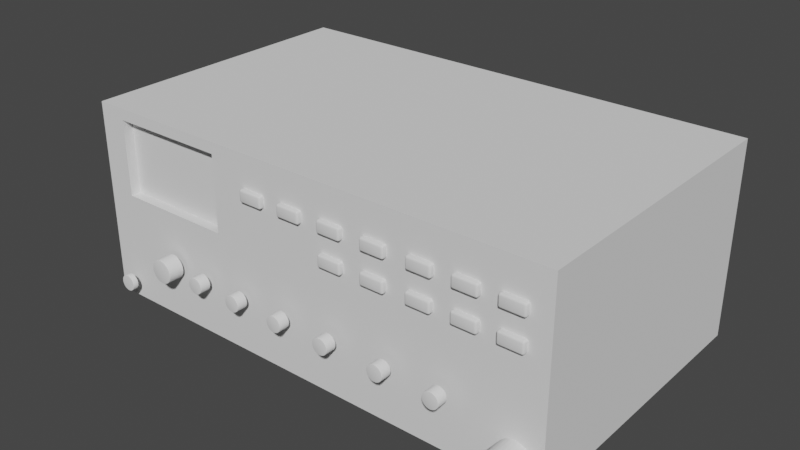# Source: fg.blend  (saved by Blender 2.91.10; exported with 4.5.12 LTS)
import bpy
from mathutils import Matrix  # noqa: F401  (used for matrix-valued properties, if any)

bpy.ops.wm.read_factory_settings(use_empty=True)
scene = bpy.context.scene
scene.name = 'Scene'

# ---- collections
col_collection = bpy.data.collections.new('Collection'); scene.collection.children.link(col_collection)

# ---- world
world_world = bpy.data.worlds.new('World'); scene.world = world_world
world_world.use_nodes = True; world_world.node_tree.nodes.clear()
_N = world_world.node_tree.nodes; _L = world_world.node_tree.links
n0 = _N.new('ShaderNodeOutputWorld'); n0.name = 'World Output'; n0.location = (300, 300)
n1 = _N.new('ShaderNodeBackground'); n1.name = 'Background'; n1.location = (10, 300)
n1.inputs[0].default_value = (0.05088, 0.05088, 0.05088, 1.0)
_L.new(n1.outputs[0], n0.inputs[0])
n0.is_active_output = True
world_world.color = (0.05088, 0.05088, 0.05088)
world_world.use_sun_shadow = False
world_world.sun_shadow_jitter_overblur = 0.0

# ---- meshes
me_cube_001 = bpy.data.meshes.new('Cube.001')
me_cube_001.from_pydata([(-1.0, -1.0, -1.0), (-1.0, -1.0, 1.0), (-1.0, 1.0, -1.0), (-1.0, 1.0, 1.0), (1.0, -1.0, -1.0), (1.0, -1.0, 1.0), (1.0, 1.0, -1.0), (1.0, 1.0, 1.0), (-0.2809, 1.0, -1.0), (-0.2809, 1.0, 1.0), (-0.2809, -1.0, -1.0), (-0.2809, -1.0, 1.0), (-1.0, -1.0, 0.0), (-1.0, 1.0, 0.0), (1.0, 1.0, 0.0), (1.0, -1.0, 0.0), (-0.2809, -1.0, 0.0), (-0.2809, 1.0, 0.0), (-0.3966, -1.0, 0.1157), (-0.3966, -1.0, 0.8843), (-0.8843, -1.0, 0.8843), (-0.8843, -1.0, 0.1157), (-0.3966, -0.9949, 0.8843), (-0.3966, -0.9949, 0.1157), (-0.8843, -0.9949, 0.1157), (-0.8843, -0.9949, 0.8843), (-0.3966, -0.7881, 0.8843), (-0.3966, -0.7881, 0.1157), (-0.8843, -0.7881, 0.1157), (-0.8843, -0.7881, 0.8843), (-0.3966, -0.8195, 0.8843), (-0.3966, -0.8195, 0.1157), (-0.8843, -0.8195, 0.1157), (-0.8843, -0.8195, 0.8843), (-0.3966, -0.932, 0.8843), (-0.3966, -0.932, 0.1157), (-0.8843, -0.932, 0.1157), (-0.8843, -0.932, 0.8843)], [], [(12, 1, 3, 13), (17, 9, 7, 14), (14, 7, 5, 15), (20, 21, 24, 25), (8, 6, 4, 10), (9, 3, 1, 11), (7, 9, 11, 5), (2, 8, 10, 0), (15, 5, 11, 16), (13, 3, 9, 17), (2, 13, 17, 8), (4, 15, 16, 10), (10, 16, 12, 0), (6, 14, 15, 4), (8, 17, 14, 6), (0, 12, 13, 2), (16, 11, 19, 18), (11, 1, 20, 19), (1, 12, 21, 20), (12, 16, 18, 21), (22, 25, 29, 26), (21, 18, 23, 24), (19, 20, 25, 22), (18, 19, 22, 23), (29, 28, 32, 33), (23, 22, 26, 27), (25, 24, 28, 29), (24, 23, 27, 28), (32, 31, 35, 36), (28, 27, 31, 32), (26, 29, 33, 30), (27, 26, 30, 31), (35, 34, 37, 36), (30, 33, 37, 34), (31, 30, 34, 35), (33, 32, 36, 37)])
_uv = me_cube_001.uv_layers.new(name='UVMap')
_uv.uv.foreach_set('vector', [0.5, 0.0, 0.625, 0.0, 0.625, 0.25, 0.5, 0.25, 0.5, 0.3399, 0.625, 0.3399, 0.625, 0.5, 0.5, 0.5, 0.5, 0.5, 0.625, 0.5, 0.625, 0.75, 0.5, 0.75, 0.6105, 0.9855, 0.5145, 0.9855, 0.5145, 0.9855, 0.6105, 0.9855, 0.2149, 0.5, 0.375, 0.5, 0.375, 0.75, 0.2149, 0.75, 0.7851, 0.5, 0.875, 0.5, 0.875, 0.75, 0.7851, 0.75, 0.625, 0.5, 0.7851, 0.5, 0.7851, 0.75, 0.625, 0.75, 0.125, 0.5, 0.2149, 0.5, 0.2149, 0.75, 0.125, 0.75, 0.5, 0.75, 0.625, 0.75, 0.625, 0.9101, 0.5, 0.9101, 0.5, 0.25, 0.625, 0.25, 0.625, 0.3399, 0.5, 0.3399, 0.375, 0.25, 0.5, 0.25, 0.5, 0.3399, 0.375, 0.3399, 0.375, 0.75, 0.5, 0.75, 0.5, 0.9101, 0.375, 0.9101, 0.375, 0.9101, 0.5, 0.9101, 0.5, 1.0, 0.375, 1.0, 0.375, 0.5, 0.5, 0.5, 0.5, 0.75, 0.375, 0.75, 0.375, 0.3399, 0.5, 0.3399, 0.5, 0.5, 0.375, 0.5, 0.375, 0.0, 0.5, 0.0, 0.5, 0.25, 0.375, 0.25, 0.5, 0.9101, 0.625, 0.9101, 0.6105, 0.9246, 0.5145, 0.9246, 0.625, 0.9101, 0.625, 1.0, 0.6105, 0.9855, 0.6105, 0.9246, 0.625, 1.0, 0.5, 1.0, 0.5145, 0.9855, 0.6105, 0.9855, 0.5, 1.0, 0.5, 0.9101, 0.5145, 0.9246, 0.5145, 0.9855, 0.6105, 0.9246, 0.6105, 0.9855, 0.6105, 0.9855, 0.6105, 0.9246, 0.5145, 0.9855, 0.5145, 0.9246, 0.5145, 0.9246, 0.5145, 0.9855, 0.6105, 0.9246, 0.6105, 0.9855, 0.6105, 0.9855, 0.6105, 0.9246, 0.5145, 0.9246, 0.6105, 0.9246, 0.6105, 0.9246, 0.5145, 0.9246, 0.6105, 0.9855, 0.5145, 0.9855, 0.5145, 0.9855, 0.6105, 0.9855, 0.5145, 0.9246, 0.6105, 0.9246, 0.6105, 0.9246, 0.5145, 0.9246, 0.6105, 0.9855, 0.5145, 0.9855, 0.5145, 0.9855, 0.6105, 0.9855, 0.5145, 0.9855, 0.5145, 0.9246, 0.5145, 0.9246, 0.5145, 0.9855, 0.5145, 0.9855, 0.5145, 0.9246, 0.5145, 0.9246, 0.5145, 0.9855, 0.5145, 0.9855, 0.5145, 0.9246, 0.5145, 0.9246, 0.5145, 0.9855, 0.6105, 0.9246, 0.6105, 0.9855, 0.6105, 0.9855, 0.6105, 0.9246, 0.5145, 0.9246, 0.6105, 0.9246, 0.6105, 0.9246, 0.5145, 0.9246, 0.5145, 0.9246, 0.6105, 0.9246, 0.6105, 0.9855, 0.5145, 0.9855, 0.6105, 0.9246, 0.6105, 0.9855, 0.6105, 0.9855, 0.6105, 0.9246, 0.5145, 0.9246, 0.6105, 0.9246, 0.6105, 0.9246, 0.5145, 0.9246, 0.6105, 0.9855, 0.5145, 0.9855, 0.5145, 0.9855, 0.6105, 0.9855])
me_cube_001.use_remesh_fix_poles = True
me_cube_001.use_remesh_preserve_attributes = False
me_cube_001.use_mirror_vertex_groups = False
me_cube_001.update()
me_cube_002 = bpy.data.meshes.new('Cube.002')
me_cube_002.from_pydata([(-0.06201, -0.025, -0.031), (-0.06201, -0.025, 0.031), (-0.06201, 0.025, -0.031), (-0.06201, 0.025, 0.031), (0.06201, -0.025, -0.031), (0.06201, -0.025, 0.031), (0.06201, 0.025, -0.031), (0.06201, 0.025, 0.031)], [], [(0, 1, 3, 2), (6, 7, 5, 4), (4, 5, 1, 0), (2, 6, 4, 0), (7, 3, 1, 5)])
me_cube_002.polygons.foreach_set('use_smooth', [True] * 5)
_uv = me_cube_002.uv_layers.new(name='UVMap')
_uv.uv.foreach_set('vector', [0.375, 0.0, 0.625, 0.0, 0.625, 0.25, 0.375, 0.25, 0.375, 0.5, 0.625, 0.5, 0.625, 0.75, 0.375, 0.75, 0.375, 0.75, 0.625, 0.75, 0.625, 1.0, 0.375, 1.0, 0.125, 0.5, 0.375, 0.5, 0.375, 0.75, 0.125, 0.75, 0.625, 0.5, 0.875, 0.5, 0.875, 0.75, 0.625, 0.75])
me_cube_002.materials.append(None)
me_cube_002.use_remesh_fix_poles = True
me_cube_002.use_remesh_preserve_attributes = False
me_cube_002.use_mirror_vertex_groups = False
me_cube_002.update()
me_cylinder = bpy.data.meshes.new('Cylinder')
me_cylinder.from_pydata([(0.0, 0.05996, -0.04), (0.0, 0.05996, 0.04), (0.0117, 0.05881, -0.04), (0.0117, 0.05881, 0.04), (0.02294, 0.05539, -0.04), (0.02294, 0.05539, 0.04), (0.03331, 0.04985, -0.04), (0.03331, 0.04985, 0.04), (0.0424, 0.0424, -0.04), (0.0424, 0.0424, 0.04), (0.04985, 0.03331, -0.04), (0.04985, 0.03331, 0.04), (0.05539, 0.02294, -0.04), (0.05539, 0.02294, 0.04), (0.05881, 0.0117, -0.04), (0.05881, 0.0117, 0.04), (0.05996, 4.527e-09, -0.04), (0.05996, 4.527e-09, 0.04), (0.05881, -0.0117, -0.04), (0.05881, -0.0117, 0.04), (0.05539, -0.02294, -0.04), (0.05539, -0.02294, 0.04), (0.04985, -0.03331, -0.04), (0.04985, -0.03331, 0.04), (0.0424, -0.0424, -0.04), (0.0424, -0.0424, 0.04), (0.03331, -0.04985, -0.04), (0.03331, -0.04985, 0.04), (0.02294, -0.05539, -0.04), (0.02294, -0.05539, 0.04), (0.0117, -0.05881, -0.04), (0.0117, -0.05881, 0.04), (-1.954e-08, -0.05996, -0.04), (-1.954e-08, -0.05996, 0.04), (-0.0117, -0.05881, -0.04), (-0.0117, -0.05881, 0.04), (-0.02294, -0.05539, -0.04), (-0.02294, -0.05539, 0.04), (-0.03331, -0.04985, -0.04), (-0.03331, -0.04985, 0.04), (-0.0424, -0.0424, -0.04), (-0.0424, -0.0424, 0.04), (-0.04985, -0.03331, -0.04), (-0.04985, -0.03331, 0.04), (-0.05539, -0.02294, -0.04), (-0.05539, -0.02294, 0.04), (-0.05881, -0.0117, -0.04), (-0.05881, -0.0117, 0.04), (-0.05996, 5.79e-08, -0.04), (-0.05996, 5.79e-08, 0.04), (-0.05881, 0.0117, -0.04), (-0.05881, 0.0117, 0.04), (-0.05539, 0.02294, -0.04), (-0.05539, 0.02294, 0.04), (-0.04985, 0.03331, -0.04), (-0.04985, 0.03331, 0.04), (-0.0424, 0.0424, -0.04), (-0.0424, 0.0424, 0.04), (-0.03331, 0.04985, -0.04), (-0.03331, 0.04985, 0.04), (-0.02294, 0.05539, -0.04), (-0.02294, 0.05539, 0.04), (-0.0117, 0.05881, -0.04), (-0.0117, 0.05881, 0.04)], [], [(0, 1, 3, 2), (2, 3, 5, 4), (4, 5, 7, 6), (6, 7, 9, 8), (8, 9, 11, 10), (10, 11, 13, 12), (12, 13, 15, 14), (14, 15, 17, 16), (16, 17, 19, 18), (18, 19, 21, 20), (20, 21, 23, 22), (22, 23, 25, 24), (24, 25, 27, 26), (26, 27, 29, 28), (28, 29, 31, 30), (30, 31, 33, 32), (32, 33, 35, 34), (34, 35, 37, 36), (36, 37, 39, 38), (38, 39, 41, 40), (40, 41, 43, 42), (42, 43, 45, 44), (44, 45, 47, 46), (46, 47, 49, 48), (48, 49, 51, 50), (50, 51, 53, 52), (52, 53, 55, 54), (54, 55, 57, 56), (56, 57, 59, 58), (58, 59, 61, 60), (3, 1, 63, 61, 59, 57, 55, 53, 51, 49, 47, 45, 43, 41, 39, 37, 35, 33, 31, 29, 27, 25, 23, 21, 19, 17, 15, 13, 11, 9, 7, 5), (60, 61, 63, 62), (62, 63, 1, 0)])
me_cylinder.polygons.foreach_set('use_smooth', [True] * 33)
_uv = me_cylinder.uv_layers.new(name='UVMap')
_uv.uv.foreach_set('vector', [1.0, 0.5, 1.0, 1.0, 0.9688, 1.0, 0.9688, 0.5, 0.9688, 0.5, 0.9688, 1.0, 0.9375, 1.0, 0.9375, 0.5, 0.9375, 0.5, 0.9375, 1.0, 0.9062, 1.0, 0.9062, 0.5, 0.9062, 0.5, 0.9062, 1.0, 0.875, 1.0, 0.875, 0.5, 0.875, 0.5, 0.875, 1.0, 0.8438, 1.0, 0.8438, 0.5, 0.8438, 0.5, 0.8438, 1.0, 0.8125, 1.0, 0.8125, 0.5, 0.8125, 0.5, 0.8125, 1.0, 0.7812, 1.0, 0.7812, 0.5, 0.7812, 0.5, 0.7812, 1.0, 0.75, 1.0, 0.75, 0.5, 0.75, 0.5, 0.75, 1.0, 0.7188, 1.0, 0.7188, 0.5, 0.7188, 0.5, 0.7188, 1.0, 0.6875, 1.0, 0.6875, 0.5, 0.6875, 0.5, 0.6875, 1.0, 0.6562, 1.0, 0.6562, 0.5, 0.6562, 0.5, 0.6562, 1.0, 0.625, 1.0, 0.625, 0.5, 0.625, 0.5, 0.625, 1.0, 0.5938, 1.0, 0.5938, 0.5, 0.5938, 0.5, 0.5938, 1.0, 0.5625, 1.0, 0.5625, 0.5, 0.5625, 0.5, 0.5625, 1.0, 0.5312, 1.0, 0.5312, 0.5, 0.5312, 0.5, 0.5312, 1.0, 0.5, 1.0, 0.5, 0.5, 0.5, 0.5, 0.5, 1.0, 0.4688, 1.0, 0.4688, 0.5, 0.4688, 0.5, 0.4688, 1.0, 0.4375, 1.0, 0.4375, 0.5, 0.4375, 0.5, 0.4375, 1.0, 0.4062, 1.0, 0.4062, 0.5, 0.4062, 0.5, 0.4062, 1.0, 0.375, 1.0, 0.375, 0.5, 0.375, 0.5, 0.375, 1.0, 0.3438, 1.0, 0.3438, 0.5, 0.3438, 0.5, 0.3438, 1.0, 0.3125, 1.0, 0.3125, 0.5, 0.3125, 0.5, 0.3125, 1.0, 0.2812, 1.0, 0.2812, 0.5, 0.2812, 0.5, 0.2812, 1.0, 0.25, 1.0, 0.25, 0.5, 0.25, 0.5, 0.25, 1.0, 0.2188, 1.0, 0.2188, 0.5, 0.2188, 0.5, 0.2188, 1.0, 0.1875, 1.0, 0.1875, 0.5, 0.1875, 0.5, 0.1875, 1.0, 0.1562, 1.0, 0.1562, 0.5, 0.1562, 0.5, 0.1562, 1.0, 0.125, 1.0, 0.125, 0.5, 0.125, 0.5, 0.125, 1.0, 0.09375, 1.0, 0.09375, 0.5, 0.09375, 0.5, 0.09375, 1.0, 0.0625, 1.0, 0.0625, 0.5, 0.2968, 0.4854, 0.25, 0.49, 0.2032, 0.4854, 0.1582, 0.4717, 0.1167, 0.4496, 0.08029, 0.4197, 0.05045, 0.3833, 0.02827, 0.3418, 0.01461, 0.2968, 0.01, 0.25, 0.01461, 0.2032, 0.02827, 0.1582, 0.05045, 0.1167, 0.08029, 0.08029, 0.1167, 0.05045, 0.1582, 0.02827, 0.2032, 0.01461, 0.25, 0.01, 0.2968, 0.01461, 0.3418, 0.02827, 0.3833, 0.05045, 0.4197, 0.08029, 0.4496, 0.1167, 0.4717, 0.1582, 0.4854, 0.2032, 0.49, 0.25, 0.4854, 0.2968, 0.4717, 0.3418, 0.4496, 0.3833, 0.4197, 0.4197, 0.3833, 0.4496, 0.3418, 0.4717, 0.0625, 0.5, 0.0625, 1.0, 0.03125, 1.0, 0.03125, 0.5, 0.03125, 0.5, 0.03125, 1.0, 0.0, 1.0, 0.0, 0.5])
me_cylinder.use_remesh_fix_poles = True
me_cylinder.use_remesh_preserve_attributes = False
me_cylinder.use_mirror_vertex_groups = False
me_cylinder.update()
me_cylinder_001 = bpy.data.meshes.new('Cylinder.001')
me_cylinder_001.from_pydata([(0.0, 0.05996, -0.04), (0.0, 0.05996, 0.04), (0.0117, 0.05881, -0.04), (0.0117, 0.05881, 0.04), (0.02294, 0.05539, -0.04), (0.02294, 0.05539, 0.04), (0.03331, 0.04985, -0.04), (0.03331, 0.04985, 0.04), (0.0424, 0.0424, -0.04), (0.0424, 0.0424, 0.04), (0.04985, 0.03331, -0.04), (0.04985, 0.03331, 0.04), (0.05539, 0.02294, -0.04), (0.05539, 0.02294, 0.04), (0.05881, 0.0117, -0.04), (0.05881, 0.0117, 0.04), (0.05996, 4.527e-09, -0.04), (0.05996, 4.527e-09, 0.04), (0.05881, -0.0117, -0.04), (0.05881, -0.0117, 0.04), (0.05539, -0.02294, -0.04), (0.05539, -0.02294, 0.04), (0.04985, -0.03331, -0.04), (0.04985, -0.03331, 0.04), (0.0424, -0.0424, -0.04), (0.0424, -0.0424, 0.04), (0.03331, -0.04985, -0.04), (0.03331, -0.04985, 0.04), (0.02294, -0.05539, -0.04), (0.02294, -0.05539, 0.04), (0.0117, -0.05881, -0.04), (0.0117, -0.05881, 0.04), (-1.954e-08, -0.05996, -0.04), (-1.954e-08, -0.05996, 0.04), (-0.0117, -0.05881, -0.04), (-0.0117, -0.05881, 0.04), (-0.02294, -0.05539, -0.04), (-0.02294, -0.05539, 0.04), (-0.03331, -0.04985, -0.04), (-0.03331, -0.04985, 0.04), (-0.0424, -0.0424, -0.04), (-0.0424, -0.0424, 0.04), (-0.04985, -0.03331, -0.04), (-0.04985, -0.03331, 0.04), (-0.05539, -0.02294, -0.04), (-0.05539, -0.02294, 0.04), (-0.05881, -0.0117, -0.04), (-0.05881, -0.0117, 0.04), (-0.05996, 5.79e-08, -0.04), (-0.05996, 5.79e-08, 0.04), (-0.05881, 0.0117, -0.04), (-0.05881, 0.0117, 0.04), (-0.05539, 0.02294, -0.04), (-0.05539, 0.02294, 0.04), (-0.04985, 0.03331, -0.04), (-0.04985, 0.03331, 0.04), (-0.0424, 0.0424, -0.04), (-0.0424, 0.0424, 0.04), (-0.03331, 0.04985, -0.04), (-0.03331, 0.04985, 0.04), (-0.02294, 0.05539, -0.04), (-0.02294, 0.05539, 0.04), (-0.0117, 0.05881, -0.04), (-0.0117, 0.05881, 0.04)], [], [(0, 1, 3, 2), (2, 3, 5, 4), (4, 5, 7, 6), (6, 7, 9, 8), (8, 9, 11, 10), (10, 11, 13, 12), (12, 13, 15, 14), (14, 15, 17, 16), (16, 17, 19, 18), (18, 19, 21, 20), (20, 21, 23, 22), (22, 23, 25, 24), (24, 25, 27, 26), (26, 27, 29, 28), (28, 29, 31, 30), (30, 31, 33, 32), (32, 33, 35, 34), (34, 35, 37, 36), (36, 37, 39, 38), (38, 39, 41, 40), (40, 41, 43, 42), (42, 43, 45, 44), (44, 45, 47, 46), (46, 47, 49, 48), (48, 49, 51, 50), (50, 51, 53, 52), (52, 53, 55, 54), (54, 55, 57, 56), (56, 57, 59, 58), (58, 59, 61, 60), (3, 1, 63, 61, 59, 57, 55, 53, 51, 49, 47, 45, 43, 41, 39, 37, 35, 33, 31, 29, 27, 25, 23, 21, 19, 17, 15, 13, 11, 9, 7, 5), (60, 61, 63, 62), (62, 63, 1, 0)])
me_cylinder_001.polygons.foreach_set('use_smooth', [True] * 33)
_uv = me_cylinder_001.uv_layers.new(name='UVMap')
_uv.uv.foreach_set('vector', [1.0, 0.5, 1.0, 1.0, 0.9688, 1.0, 0.9688, 0.5, 0.9688, 0.5, 0.9688, 1.0, 0.9375, 1.0, 0.9375, 0.5, 0.9375, 0.5, 0.9375, 1.0, 0.9062, 1.0, 0.9062, 0.5, 0.9062, 0.5, 0.9062, 1.0, 0.875, 1.0, 0.875, 0.5, 0.875, 0.5, 0.875, 1.0, 0.8438, 1.0, 0.8438, 0.5, 0.8438, 0.5, 0.8438, 1.0, 0.8125, 1.0, 0.8125, 0.5, 0.8125, 0.5, 0.8125, 1.0, 0.7812, 1.0, 0.7812, 0.5, 0.7812, 0.5, 0.7812, 1.0, 0.75, 1.0, 0.75, 0.5, 0.75, 0.5, 0.75, 1.0, 0.7188, 1.0, 0.7188, 0.5, 0.7188, 0.5, 0.7188, 1.0, 0.6875, 1.0, 0.6875, 0.5, 0.6875, 0.5, 0.6875, 1.0, 0.6562, 1.0, 0.6562, 0.5, 0.6562, 0.5, 0.6562, 1.0, 0.625, 1.0, 0.625, 0.5, 0.625, 0.5, 0.625, 1.0, 0.5938, 1.0, 0.5938, 0.5, 0.5938, 0.5, 0.5938, 1.0, 0.5625, 1.0, 0.5625, 0.5, 0.5625, 0.5, 0.5625, 1.0, 0.5312, 1.0, 0.5312, 0.5, 0.5312, 0.5, 0.5312, 1.0, 0.5, 1.0, 0.5, 0.5, 0.5, 0.5, 0.5, 1.0, 0.4688, 1.0, 0.4688, 0.5, 0.4688, 0.5, 0.4688, 1.0, 0.4375, 1.0, 0.4375, 0.5, 0.4375, 0.5, 0.4375, 1.0, 0.4062, 1.0, 0.4062, 0.5, 0.4062, 0.5, 0.4062, 1.0, 0.375, 1.0, 0.375, 0.5, 0.375, 0.5, 0.375, 1.0, 0.3438, 1.0, 0.3438, 0.5, 0.3438, 0.5, 0.3438, 1.0, 0.3125, 1.0, 0.3125, 0.5, 0.3125, 0.5, 0.3125, 1.0, 0.2812, 1.0, 0.2812, 0.5, 0.2812, 0.5, 0.2812, 1.0, 0.25, 1.0, 0.25, 0.5, 0.25, 0.5, 0.25, 1.0, 0.2188, 1.0, 0.2188, 0.5, 0.2188, 0.5, 0.2188, 1.0, 0.1875, 1.0, 0.1875, 0.5, 0.1875, 0.5, 0.1875, 1.0, 0.1562, 1.0, 0.1562, 0.5, 0.1562, 0.5, 0.1562, 1.0, 0.125, 1.0, 0.125, 0.5, 0.125, 0.5, 0.125, 1.0, 0.09375, 1.0, 0.09375, 0.5, 0.09375, 0.5, 0.09375, 1.0, 0.0625, 1.0, 0.0625, 0.5, 0.2968, 0.4854, 0.25, 0.49, 0.2032, 0.4854, 0.1582, 0.4717, 0.1167, 0.4496, 0.08029, 0.4197, 0.05045, 0.3833, 0.02827, 0.3418, 0.01461, 0.2968, 0.01, 0.25, 0.01461, 0.2032, 0.02827, 0.1582, 0.05045, 0.1167, 0.08029, 0.08029, 0.1167, 0.05045, 0.1582, 0.02827, 0.2032, 0.01461, 0.25, 0.01, 0.2968, 0.01461, 0.3418, 0.02827, 0.3833, 0.05045, 0.4197, 0.08029, 0.4496, 0.1167, 0.4717, 0.1582, 0.4854, 0.2032, 0.49, 0.25, 0.4854, 0.2968, 0.4717, 0.3418, 0.4496, 0.3833, 0.4197, 0.4197, 0.3833, 0.4496, 0.3418, 0.4717, 0.0625, 0.5, 0.0625, 1.0, 0.03125, 1.0, 0.03125, 0.5, 0.03125, 0.5, 0.03125, 1.0, 0.0, 1.0, 0.0, 0.5])
me_cylinder_001.use_remesh_fix_poles = True
me_cylinder_001.use_remesh_preserve_attributes = False
me_cylinder_001.use_mirror_vertex_groups = False
me_cylinder_001.update()
me_cylinder_002 = bpy.data.meshes.new('Cylinder.002')
me_cylinder_002.from_pydata([(0.0, 0.05996, -0.04), (0.0, 0.05996, 0.04), (0.0117, 0.05881, -0.04), (0.0117, 0.05881, 0.04), (0.02294, 0.05539, -0.04), (0.02294, 0.05539, 0.04), (0.03331, 0.04985, -0.04), (0.03331, 0.04985, 0.04), (0.0424, 0.0424, -0.04), (0.0424, 0.0424, 0.04), (0.04985, 0.03331, -0.04), (0.04985, 0.03331, 0.04), (0.05539, 0.02294, -0.04), (0.05539, 0.02294, 0.04), (0.05881, 0.0117, -0.04), (0.05881, 0.0117, 0.04), (0.05996, 4.527e-09, -0.04), (0.05996, 4.527e-09, 0.04), (0.05881, -0.0117, -0.04), (0.05881, -0.0117, 0.04), (0.05539, -0.02294, -0.04), (0.05539, -0.02294, 0.04), (0.04985, -0.03331, -0.04), (0.04985, -0.03331, 0.04), (0.0424, -0.0424, -0.04), (0.0424, -0.0424, 0.04), (0.03331, -0.04985, -0.04), (0.03331, -0.04985, 0.04), (0.02294, -0.05539, -0.04), (0.02294, -0.05539, 0.04), (0.0117, -0.05881, -0.04), (0.0117, -0.05881, 0.04), (-1.954e-08, -0.05996, -0.04), (-1.954e-08, -0.05996, 0.04), (-0.0117, -0.05881, -0.04), (-0.0117, -0.05881, 0.04), (-0.02294, -0.05539, -0.04), (-0.02294, -0.05539, 0.04), (-0.03331, -0.04985, -0.04), (-0.03331, -0.04985, 0.04), (-0.0424, -0.0424, -0.04), (-0.0424, -0.0424, 0.04), (-0.04985, -0.03331, -0.04), (-0.04985, -0.03331, 0.04), (-0.05539, -0.02294, -0.04), (-0.05539, -0.02294, 0.04), (-0.05881, -0.0117, -0.04), (-0.05881, -0.0117, 0.04), (-0.05996, 5.79e-08, -0.04), (-0.05996, 5.79e-08, 0.04), (-0.05881, 0.0117, -0.04), (-0.05881, 0.0117, 0.04), (-0.05539, 0.02294, -0.04), (-0.05539, 0.02294, 0.04), (-0.04985, 0.03331, -0.04), (-0.04985, 0.03331, 0.04), (-0.0424, 0.0424, -0.04), (-0.0424, 0.0424, 0.04), (-0.03331, 0.04985, -0.04), (-0.03331, 0.04985, 0.04), (-0.02294, 0.05539, -0.04), (-0.02294, 0.05539, 0.04), (-0.0117, 0.05881, -0.04), (-0.0117, 0.05881, 0.04)], [], [(0, 1, 3, 2), (2, 3, 5, 4), (4, 5, 7, 6), (6, 7, 9, 8), (8, 9, 11, 10), (10, 11, 13, 12), (12, 13, 15, 14), (14, 15, 17, 16), (16, 17, 19, 18), (18, 19, 21, 20), (20, 21, 23, 22), (22, 23, 25, 24), (24, 25, 27, 26), (26, 27, 29, 28), (28, 29, 31, 30), (30, 31, 33, 32), (32, 33, 35, 34), (34, 35, 37, 36), (36, 37, 39, 38), (38, 39, 41, 40), (40, 41, 43, 42), (42, 43, 45, 44), (44, 45, 47, 46), (46, 47, 49, 48), (48, 49, 51, 50), (50, 51, 53, 52), (52, 53, 55, 54), (54, 55, 57, 56), (56, 57, 59, 58), (58, 59, 61, 60), (3, 1, 63, 61, 59, 57, 55, 53, 51, 49, 47, 45, 43, 41, 39, 37, 35, 33, 31, 29, 27, 25, 23, 21, 19, 17, 15, 13, 11, 9, 7, 5), (60, 61, 63, 62), (62, 63, 1, 0)])
me_cylinder_002.polygons.foreach_set('use_smooth', [True] * 33)
_uv = me_cylinder_002.uv_layers.new(name='UVMap')
_uv.uv.foreach_set('vector', [1.0, 0.5, 1.0, 1.0, 0.9688, 1.0, 0.9688, 0.5, 0.9688, 0.5, 0.9688, 1.0, 0.9375, 1.0, 0.9375, 0.5, 0.9375, 0.5, 0.9375, 1.0, 0.9062, 1.0, 0.9062, 0.5, 0.9062, 0.5, 0.9062, 1.0, 0.875, 1.0, 0.875, 0.5, 0.875, 0.5, 0.875, 1.0, 0.8438, 1.0, 0.8438, 0.5, 0.8438, 0.5, 0.8438, 1.0, 0.8125, 1.0, 0.8125, 0.5, 0.8125, 0.5, 0.8125, 1.0, 0.7812, 1.0, 0.7812, 0.5, 0.7812, 0.5, 0.7812, 1.0, 0.75, 1.0, 0.75, 0.5, 0.75, 0.5, 0.75, 1.0, 0.7188, 1.0, 0.7188, 0.5, 0.7188, 0.5, 0.7188, 1.0, 0.6875, 1.0, 0.6875, 0.5, 0.6875, 0.5, 0.6875, 1.0, 0.6562, 1.0, 0.6562, 0.5, 0.6562, 0.5, 0.6562, 1.0, 0.625, 1.0, 0.625, 0.5, 0.625, 0.5, 0.625, 1.0, 0.5938, 1.0, 0.5938, 0.5, 0.5938, 0.5, 0.5938, 1.0, 0.5625, 1.0, 0.5625, 0.5, 0.5625, 0.5, 0.5625, 1.0, 0.5312, 1.0, 0.5312, 0.5, 0.5312, 0.5, 0.5312, 1.0, 0.5, 1.0, 0.5, 0.5, 0.5, 0.5, 0.5, 1.0, 0.4688, 1.0, 0.4688, 0.5, 0.4688, 0.5, 0.4688, 1.0, 0.4375, 1.0, 0.4375, 0.5, 0.4375, 0.5, 0.4375, 1.0, 0.4062, 1.0, 0.4062, 0.5, 0.4062, 0.5, 0.4062, 1.0, 0.375, 1.0, 0.375, 0.5, 0.375, 0.5, 0.375, 1.0, 0.3438, 1.0, 0.3438, 0.5, 0.3438, 0.5, 0.3438, 1.0, 0.3125, 1.0, 0.3125, 0.5, 0.3125, 0.5, 0.3125, 1.0, 0.2812, 1.0, 0.2812, 0.5, 0.2812, 0.5, 0.2812, 1.0, 0.25, 1.0, 0.25, 0.5, 0.25, 0.5, 0.25, 1.0, 0.2188, 1.0, 0.2188, 0.5, 0.2188, 0.5, 0.2188, 1.0, 0.1875, 1.0, 0.1875, 0.5, 0.1875, 0.5, 0.1875, 1.0, 0.1562, 1.0, 0.1562, 0.5, 0.1562, 0.5, 0.1562, 1.0, 0.125, 1.0, 0.125, 0.5, 0.125, 0.5, 0.125, 1.0, 0.09375, 1.0, 0.09375, 0.5, 0.09375, 0.5, 0.09375, 1.0, 0.0625, 1.0, 0.0625, 0.5, 0.2968, 0.4854, 0.25, 0.49, 0.2032, 0.4854, 0.1582, 0.4717, 0.1167, 0.4496, 0.08029, 0.4197, 0.05045, 0.3833, 0.02827, 0.3418, 0.01461, 0.2968, 0.01, 0.25, 0.01461, 0.2032, 0.02827, 0.1582, 0.05045, 0.1167, 0.08029, 0.08029, 0.1167, 0.05045, 0.1582, 0.02827, 0.2032, 0.01461, 0.25, 0.01, 0.2968, 0.01461, 0.3418, 0.02827, 0.3833, 0.05045, 0.4197, 0.08029, 0.4496, 0.1167, 0.4717, 0.1582, 0.4854, 0.2032, 0.49, 0.25, 0.4854, 0.2968, 0.4717, 0.3418, 0.4496, 0.3833, 0.4197, 0.4197, 0.3833, 0.4496, 0.3418, 0.4717, 0.0625, 0.5, 0.0625, 1.0, 0.03125, 1.0, 0.03125, 0.5, 0.03125, 0.5, 0.03125, 1.0, 0.0, 1.0, 0.0, 0.5])
me_cylinder_002.use_remesh_fix_poles = True
me_cylinder_002.use_remesh_preserve_attributes = False
me_cylinder_002.use_mirror_vertex_groups = False
me_cylinder_002.update()
me_cylinder_003 = bpy.data.meshes.new('Cylinder.003')
me_cylinder_003.from_pydata([(0.0, 1.0, -1.0), (0.0, 1.0, 1.0), (0.1951, 0.9808, -1.0), (0.1951, 0.9808, 1.0), (0.3827, 0.9239, -1.0), (0.3827, 0.9239, 1.0), (0.5556, 0.8315, -1.0), (0.5556, 0.8315, 1.0), (0.7071, 0.7071, -1.0), (0.7071, 0.7071, 1.0), (0.8315, 0.5556, -1.0), (0.8315, 0.5556, 1.0), (0.9239, 0.3827, -1.0), (0.9239, 0.3827, 1.0), (0.9808, 0.1951, -1.0), (0.9808, 0.1951, 1.0), (1.0, 7.55e-08, -1.0), (1.0, 7.55e-08, 1.0), (0.9808, -0.1951, -1.0), (0.9808, -0.1951, 1.0), (0.9239, -0.3827, -1.0), (0.9239, -0.3827, 1.0), (0.8315, -0.5556, -1.0), (0.8315, -0.5556, 1.0), (0.7071, -0.7071, -1.0), (0.7071, -0.7071, 1.0), (0.5556, -0.8315, -1.0), (0.5556, -0.8315, 1.0), (0.3827, -0.9239, -1.0), (0.3827, -0.9239, 1.0), (0.1951, -0.9808, -1.0), (0.1951, -0.9808, 1.0), (-3.258e-07, -1.0, -1.0), (-3.258e-07, -1.0, 1.0), (-0.1951, -0.9808, -1.0), (-0.1951, -0.9808, 1.0), (-0.3827, -0.9239, -1.0), (-0.3827, -0.9239, 1.0), (-0.5556, -0.8315, -1.0), (-0.5556, -0.8315, 1.0), (-0.7071, -0.7071, -1.0), (-0.7071, -0.7071, 1.0), (-0.8315, -0.5556, -1.0), (-0.8315, -0.5556, 1.0), (-0.9239, -0.3827, -1.0), (-0.9239, -0.3827, 1.0), (-0.9808, -0.1951, -1.0), (-0.9808, -0.1951, 1.0), (-1.0, 9.656e-07, -1.0), (-1.0, 9.656e-07, 1.0), (-0.9808, 0.1951, -1.0), (-0.9808, 0.1951, 1.0), (-0.9239, 0.3827, -1.0), (-0.9239, 0.3827, 1.0), (-0.8315, 0.5556, -1.0), (-0.8315, 0.5556, 1.0), (-0.7071, 0.7071, -1.0), (-0.7071, 0.7071, 1.0), (-0.5556, 0.8315, -1.0), (-0.5556, 0.8315, 1.0), (-0.3827, 0.9239, -1.0), (-0.3827, 0.9239, 1.0), (-0.1951, 0.9808, -1.0), (-0.1951, 0.9808, 1.0), (0.1951, 0.9808, 1.0), (0.0, 1.0, 1.0), (0.3827, 0.9239, 1.0), (0.5556, 0.8315, 1.0), (0.7071, 0.7071, 1.0), (0.8315, 0.5556, 1.0), (0.9239, 0.3827, 1.0), (0.9808, 0.1951, 1.0), (1.0, 7.55e-08, 1.0), (0.9808, -0.1951, 1.0), (0.9239, -0.3827, 1.0), (0.8315, -0.5556, 1.0), (0.7071, -0.7071, 1.0), (0.5556, -0.8315, 1.0), (0.3827, -0.9239, 1.0), (0.1951, -0.9808, 1.0), (-3.258e-07, -1.0, 1.0), (-0.1951, -0.9808, 1.0), (-0.3827, -0.9239, 1.0), (-0.5556, -0.8315, 1.0), (-0.7071, -0.7071, 1.0), (-0.8315, -0.5556, 1.0), (-0.9239, -0.3827, 1.0), (-0.9808, -0.1951, 1.0), (-1.0, 9.656e-07, 1.0), (-0.9808, 0.1951, 1.0), (-0.9239, 0.3827, 1.0), (-0.8315, 0.5556, 1.0), (-0.7071, 0.7071, 1.0), (-0.5556, 0.8315, 1.0), (-0.3827, 0.9239, 1.0), (-0.1951, 0.9808, 1.0), (0.1679, 0.8441, 1.0), (-5.321e-08, 0.8606, 1.0), (-0.1679, 0.8441, 1.0), (-0.3293, 0.7951, 1.0), (-0.4781, 0.7156, 1.0), (-0.6086, 0.6086, 1.0), (-0.7156, 0.4781, 1.0), (-0.7951, 0.3294, 1.0), (-0.8441, 0.1679, 1.0), (-0.8606, 8.383e-07, 1.0), (-0.8441, -0.1679, 1.0), (-0.7951, -0.3293, 1.0), (-0.7156, -0.4781, 1.0), (-0.6086, -0.6086, 1.0), (-0.4781, -0.7156, 1.0), (-0.3294, -0.7951, 1.0), (-0.1679, -0.8441, 1.0), (-2.831e-07, -0.8606, 1.0), (0.1679, -0.8441, 1.0), (0.3294, -0.7951, 1.0), (0.4781, -0.7156, 1.0), (0.6086, -0.6086, 1.0), (0.7156, -0.4781, 1.0), (0.7951, -0.3294, 1.0), (0.8441, -0.1679, 1.0), (0.8606, 5.411e-08, 1.0), (0.8441, 0.1679, 1.0), (0.7951, 0.3294, 1.0), (0.7156, 0.4781, 1.0), (0.6086, 0.6086, 1.0), (0.4781, 0.7156, 1.0), (0.3294, 0.7951, 1.0), (0.1679, 0.8441, -0.926), (-1.029e-07, 0.8606, -0.926), (0.3294, 0.7951, -0.926), (-0.1679, 0.8441, -0.926), (-0.3293, 0.7951, -0.926), (-0.4781, 0.7156, -0.926), (-0.6086, 0.6086, -0.926), (-0.7156, 0.4781, -0.926), (-0.7951, 0.3294, -0.926), (-0.8441, 0.1679, -0.926), (-0.8606, 8.383e-07, -0.926), (-0.8441, -0.1679, -0.926), (-0.7951, -0.3293, -0.926), (-0.7156, -0.4781, -0.926), (-0.6086, -0.6086, -0.926), (-0.4781, -0.7156, -0.926), (-0.3294, -0.7951, -0.926), (-0.1679, -0.8441, -0.926), (-3.327e-07, -0.8606, -0.926), (0.1679, -0.8441, -0.926), (0.3294, -0.7951, -0.926), (0.4781, -0.7156, -0.926), (0.6086, -0.6086, -0.926), (0.7156, -0.4781, -0.926), (0.7951, -0.3294, -0.926), (0.8441, -0.1679, -0.926), (0.8606, 5.411e-08, -0.926), (0.8441, 0.1679, -0.926), (0.7951, 0.3294, -0.926), (0.7156, 0.4781, -0.926), (0.6086, 0.6086, -0.926), (0.4781, 0.7156, -0.926)], [], [(0, 1, 3, 2), (2, 3, 5, 4), (4, 5, 7, 6), (6, 7, 9, 8), (8, 9, 11, 10), (10, 11, 13, 12), (12, 13, 15, 14), (14, 15, 17, 16), (16, 17, 19, 18), (18, 19, 21, 20), (20, 21, 23, 22), (22, 23, 25, 24), (24, 25, 27, 26), (26, 27, 29, 28), (28, 29, 31, 30), (30, 31, 33, 32), (32, 33, 35, 34), (34, 35, 37, 36), (36, 37, 39, 38), (38, 39, 41, 40), (40, 41, 43, 42), (42, 43, 45, 44), (44, 45, 47, 46), (46, 47, 49, 48), (48, 49, 51, 50), (50, 51, 53, 52), (52, 53, 55, 54), (54, 55, 57, 56), (56, 57, 59, 58), (58, 59, 61, 60), (49, 47, 87, 88), (60, 61, 63, 62), (62, 63, 1, 0), (100, 101, 134, 133), (5, 3, 64, 66), (23, 21, 74, 75), (41, 39, 83, 84), (59, 57, 92, 93), (15, 13, 70, 71), (33, 31, 79, 80), (51, 49, 88, 89), (7, 5, 66, 67), (25, 23, 75, 76), (43, 41, 84, 85), (61, 59, 93, 94), (17, 15, 71, 72), (35, 33, 80, 81), (53, 51, 89, 90), (9, 7, 67, 68), (27, 25, 76, 77), (45, 43, 85, 86), (63, 61, 94, 95), (19, 17, 72, 73), (37, 35, 81, 82), (55, 53, 90, 91), (11, 9, 68, 69), (29, 27, 77, 78), (47, 45, 86, 87), (3, 1, 65, 64), (1, 63, 95, 65), (21, 19, 73, 74), (39, 37, 82, 83), (57, 55, 91, 92), (13, 11, 69, 70), (31, 29, 78, 79), (64, 65, 97, 96), (65, 95, 98, 97), (95, 94, 99, 98), (94, 93, 100, 99), (93, 92, 101, 100), (92, 91, 102, 101), (91, 90, 103, 102), (90, 89, 104, 103), (89, 88, 105, 104), (88, 87, 106, 105), (87, 86, 107, 106), (86, 85, 108, 107), (85, 84, 109, 108), (84, 83, 110, 109), (83, 82, 111, 110), (82, 81, 112, 111), (81, 80, 113, 112), (80, 79, 114, 113), (79, 78, 115, 114), (78, 77, 116, 115), (77, 76, 117, 116), (76, 75, 118, 117), (75, 74, 119, 118), (74, 73, 120, 119), (73, 72, 121, 120), (72, 71, 122, 121), (71, 70, 123, 122), (70, 69, 124, 123), (69, 68, 125, 124), (68, 67, 126, 125), (67, 66, 127, 126), (66, 64, 96, 127), (128, 129, 131, 132, 133, 134, 135, 136, 137, 138, 139, 140, 141, 142, 143, 144, 145, 146, 147, 148, 149, 150, 151, 152, 153, 154, 155, 156, 157, 158, 159, 130), (114, 115, 148, 147), (101, 102, 135, 134), (115, 116, 149, 148), (102, 103, 136, 135), (116, 117, 150, 149), (103, 104, 137, 136), (117, 118, 151, 150), (104, 105, 138, 137), (118, 119, 152, 151), (105, 106, 139, 138), (119, 120, 153, 152), (106, 107, 140, 139), (120, 121, 154, 153), (107, 108, 141, 140), (121, 122, 155, 154), (108, 109, 142, 141), (96, 97, 129, 128), (122, 123, 156, 155), (109, 110, 143, 142), (127, 96, 128, 130), (123, 124, 157, 156), (110, 111, 144, 143), (97, 98, 131, 129), (124, 125, 158, 157), (111, 112, 145, 144), (98, 99, 132, 131), (125, 126, 159, 158), (112, 113, 146, 145), (99, 100, 133, 132), (126, 127, 130, 159), (113, 114, 147, 146)])
_uv = me_cylinder_003.uv_layers.new(name='UVMap')
_uv.uv.foreach_set('vector', [1.0, 0.5, 1.0, 1.0, 0.9688, 1.0, 0.9688, 0.5, 0.9688, 0.5, 0.9688, 1.0, 0.9375, 1.0, 0.9375, 0.5, 0.9375, 0.5, 0.9375, 1.0, 0.9062, 1.0, 0.9062, 0.5, 0.9062, 0.5, 0.9062, 1.0, 0.875, 1.0, 0.875, 0.5, 0.875, 0.5, 0.875, 1.0, 0.8438, 1.0, 0.8438, 0.5, 0.8438, 0.5, 0.8438, 1.0, 0.8125, 1.0, 0.8125, 0.5, 0.8125, 0.5, 0.8125, 1.0, 0.7812, 1.0, 0.7812, 0.5, 0.7812, 0.5, 0.7812, 1.0, 0.75, 1.0, 0.75, 0.5, 0.75, 0.5, 0.75, 1.0, 0.7188, 1.0, 0.7188, 0.5, 0.7188, 0.5, 0.7188, 1.0, 0.6875, 1.0, 0.6875, 0.5, 0.6875, 0.5, 0.6875, 1.0, 0.6562, 1.0, 0.6562, 0.5, 0.6562, 0.5, 0.6562, 1.0, 0.625, 1.0, 0.625, 0.5, 0.625, 0.5, 0.625, 1.0, 0.5938, 1.0, 0.5938, 0.5, 0.5938, 0.5, 0.5938, 1.0, 0.5625, 1.0, 0.5625, 0.5, 0.5625, 0.5, 0.5625, 1.0, 0.5312, 1.0, 0.5312, 0.5, 0.5312, 0.5, 0.5312, 1.0, 0.5, 1.0, 0.5, 0.5, 0.5, 0.5, 0.5, 1.0, 0.4688, 1.0, 0.4688, 0.5, 0.4688, 0.5, 0.4688, 1.0, 0.4375, 1.0, 0.4375, 0.5, 0.4375, 0.5, 0.4375, 1.0, 0.4062, 1.0, 0.4062, 0.5, 0.4062, 0.5, 0.4062, 1.0, 0.375, 1.0, 0.375, 0.5, 0.375, 0.5, 0.375, 1.0, 0.3438, 1.0, 0.3438, 0.5, 0.3438, 0.5, 0.3438, 1.0, 0.3125, 1.0, 0.3125, 0.5, 0.3125, 0.5, 0.3125, 1.0, 0.2812, 1.0, 0.2812, 0.5, 0.2812, 0.5, 0.2812, 1.0, 0.25, 1.0, 0.25, 0.5, 0.25, 0.5, 0.25, 1.0, 0.2188, 1.0, 0.2188, 0.5, 0.2188, 0.5, 0.2188, 1.0, 0.1875, 1.0, 0.1875, 0.5, 0.1875, 0.5, 0.1875, 1.0, 0.1562, 1.0, 0.1562, 0.5, 0.1562, 0.5, 0.1562, 1.0, 0.125, 1.0, 0.125, 0.5, 0.125, 0.5, 0.125, 1.0, 0.09375, 1.0, 0.09375, 0.5, 0.09375, 0.5, 0.09375, 1.0, 0.0625, 1.0, 0.0625, 0.5, 0.25, 1.0, 0.2812, 1.0, 0.2812, 1.0, 0.25, 1.0, 0.0625, 0.5, 0.0625, 1.0, 0.03125, 1.0, 0.03125, 0.5, 0.03125, 0.5, 0.03125, 1.0, 0.0, 1.0, 0.0, 0.5, 0.1352, 0.4217, 0.1039, 0.3961, 0.1039, 0.3961, 0.1352, 0.4217, 0.9375, 1.0, 0.9688, 1.0, 0.9688, 1.0, 0.9375, 1.0, 0.6562, 1.0, 0.6875, 1.0, 0.6875, 1.0, 0.6562, 1.0, 0.375, 1.0, 0.4062, 1.0, 0.4062, 1.0, 0.375, 1.0, 0.09375, 1.0, 0.125, 1.0, 0.125, 1.0, 0.09375, 1.0, 0.7812, 1.0, 0.8125, 1.0, 0.8125, 1.0, 0.7812, 1.0, 0.5, 1.0, 0.5312, 1.0, 0.5312, 1.0, 0.5, 1.0, 0.2188, 1.0, 0.25, 1.0, 0.25, 1.0, 0.2188, 1.0, 0.9062, 1.0, 0.9375, 1.0, 0.9375, 1.0, 0.9062, 1.0, 0.625, 1.0, 0.6562, 1.0, 0.6562, 1.0, 0.625, 1.0, 0.3438, 1.0, 0.375, 1.0, 0.375, 1.0, 0.3438, 1.0, 0.0625, 1.0, 0.09375, 1.0, 0.09375, 1.0, 0.0625, 1.0, 0.75, 1.0, 0.7812, 1.0, 0.7812, 1.0, 0.75, 1.0, 0.4688, 1.0, 0.5, 1.0, 0.5, 1.0, 0.4688, 1.0, 0.1875, 1.0, 0.2188, 1.0, 0.2188, 1.0, 0.1875, 1.0, 0.875, 1.0, 0.9062, 1.0, 0.9062, 1.0, 0.875, 1.0, 0.5938, 1.0, 0.625, 1.0, 0.625, 1.0, 0.5938, 1.0, 0.3125, 1.0, 0.3438, 1.0, 0.3438, 1.0, 0.3125, 1.0, 0.03125, 1.0, 0.0625, 1.0, 0.0625, 1.0, 0.03125, 1.0, 0.7188, 1.0, 0.75, 1.0, 0.75, 1.0, 0.7188, 1.0, 0.4375, 1.0, 0.4688, 1.0, 0.4688, 1.0, 0.4375, 1.0, 0.1562, 1.0, 0.1875, 1.0, 0.1875, 1.0, 0.1562, 1.0, 0.8438, 1.0, 0.875, 1.0, 0.875, 1.0, 0.8438, 1.0, 0.5625, 1.0, 0.5938, 1.0, 0.5938, 1.0, 0.5625, 1.0, 0.2812, 1.0, 0.3125, 1.0, 0.3125, 1.0, 0.2812, 1.0, 0.9688, 1.0, 1.0, 1.0, 1.0, 1.0, 0.9688, 1.0, 0.0, 1.0, 0.03125, 1.0, 0.03125, 1.0, 0.0, 1.0, 0.6875, 1.0, 0.7188, 1.0, 0.7188, 1.0, 0.6875, 1.0, 0.4062, 1.0, 0.4375, 1.0, 0.4375, 1.0, 0.4062, 1.0, 0.125, 1.0, 0.1562, 1.0, 0.1562, 1.0, 0.125, 1.0, 0.8125, 1.0, 0.8438, 1.0, 0.8438, 1.0, 0.8125, 1.0, 0.5312, 1.0, 0.5625, 1.0, 0.5625, 1.0, 0.5312, 1.0, 0.2968, 0.4854, 0.25, 0.49, 0.25, 0.4566, 0.2903, 0.4526, 0.25, 0.49, 0.2032, 0.4854, 0.2097, 0.4526, 0.25, 0.4566, 0.2032, 0.4854, 0.1582, 0.4717, 0.171, 0.4408, 0.2097, 0.4526, 0.1582, 0.4717, 0.1167, 0.4496, 0.1352, 0.4217, 0.171, 0.4408, 0.1167, 0.4496, 0.08029, 0.4197, 0.1039, 0.3961, 0.1352, 0.4217, 0.08029, 0.4197, 0.05045, 0.3833, 0.07826, 0.3648, 0.1039, 0.3961, 0.05045, 0.3833, 0.02827, 0.3418, 0.05917, 0.329, 0.07826, 0.3648, 0.02827, 0.3418, 0.01461, 0.2968, 0.04742, 0.2903, 0.05917, 0.329, 0.01461, 0.2968, 0.01, 0.25, 0.04345, 0.25, 0.04742, 0.2903, 0.01, 0.25, 0.01461, 0.2032, 0.04742, 0.2097, 0.04345, 0.25, 0.01461, 0.2032, 0.02827, 0.1582, 0.05917, 0.171, 0.04742, 0.2097, 0.02827, 0.1582, 0.05045, 0.1167, 0.07826, 0.1352, 0.05917, 0.171, 0.05045, 0.1167, 0.08029, 0.08029, 0.1039, 0.1039, 0.07826, 0.1352, 0.08029, 0.08029, 0.1167, 0.05045, 0.1352, 0.07826, 0.1039, 0.1039, 0.1167, 0.05045, 0.1582, 0.02827, 0.171, 0.05917, 0.1352, 0.07826, 0.1582, 0.02827, 0.2032, 0.01461, 0.2097, 0.04742, 0.171, 0.05917, 0.2032, 0.01461, 0.25, 0.01, 0.25, 0.04345, 0.2097, 0.04742, 0.25, 0.01, 0.2968, 0.01461, 0.2903, 0.04742, 0.25, 0.04345, 0.2968, 0.01461, 0.3418, 0.02827, 0.329, 0.05917, 0.2903, 0.04742, 0.3418, 0.02827, 0.3833, 0.05045, 0.3648, 0.07826, 0.329, 0.05917, 0.3833, 0.05045, 0.4197, 0.08029, 0.3961, 0.1039, 0.3648, 0.07826, 0.4197, 0.08029, 0.4496, 0.1167, 0.4217, 0.1352, 0.3961, 0.1039, 0.4496, 0.1167, 0.4717, 0.1582, 0.4408, 0.171, 0.4217, 0.1352, 0.4717, 0.1582, 0.4854, 0.2032, 0.4526, 0.2097, 0.4408, 0.171, 0.4854, 0.2032, 0.49, 0.25, 0.4566, 0.25, 0.4526, 0.2097, 0.49, 0.25, 0.4854, 0.2968, 0.4526, 0.2903, 0.4566, 0.25, 0.4854, 0.2968, 0.4717, 0.3418, 0.4408, 0.329, 0.4526, 0.2903, 0.4717, 0.3418, 0.4496, 0.3833, 0.4217, 0.3648, 0.4408, 0.329, 0.4496, 0.3833, 0.4197, 0.4197, 0.3961, 0.3961, 0.4217, 0.3648, 0.4197, 0.4197, 0.3833, 0.4496, 0.3648, 0.4217, 0.3961, 0.3961, 0.3833, 0.4496, 0.3418, 0.4717, 0.329, 0.4408, 0.3648, 0.4217, 0.3418, 0.4717, 0.2968, 0.4854, 0.2903, 0.4526, 0.329, 0.4408, 0.2903, 0.4526, 0.25, 0.4566, 0.2097, 0.4526, 0.171, 0.4408, 0.1352, 0.4217, 0.1039, 0.3961, 0.07826, 0.3648, 0.05917, 0.329, 0.04742, 0.2903, 0.04345, 0.25, 0.04742, 0.2097, 0.05917, 0.171, 0.07826, 0.1352, 0.1039, 0.1039, 0.1352, 0.07826, 0.171, 0.05917, 0.2097, 0.04742, 0.25, 0.04345, 0.2903, 0.04742, 0.329, 0.05917, 0.3648, 0.07826, 0.3961, 0.1039, 0.4217, 0.1352, 0.4408, 0.171, 0.4526, 0.2097, 0.4566, 0.25, 0.4526, 0.2903, 0.4408, 0.329, 0.4217, 0.3648, 0.3961, 0.3961, 0.3648, 0.4217, 0.329, 0.4408, 0.2903, 0.04742, 0.329, 0.05917, 0.329, 0.05917, 0.2903, 0.04742, 0.1039, 0.3961, 0.07826, 0.3648, 0.07826, 0.3648, 0.1039, 0.3961, 0.329, 0.05917, 0.3648, 0.07826, 0.3648, 0.07826, 0.329, 0.05917, 0.07826, 0.3648, 0.05917, 0.329, 0.05917, 0.329, 0.07826, 0.3648, 0.3648, 0.07826, 0.3961, 0.1039, 0.3961, 0.1039, 0.3648, 0.07826, 0.05917, 0.329, 0.04742, 0.2903, 0.04742, 0.2903, 0.05917, 0.329, 0.3961, 0.1039, 0.4217, 0.1352, 0.4217, 0.1352, 0.3961, 0.1039, 0.04742, 0.2903, 0.04345, 0.25, 0.04345, 0.25, 0.04742, 0.2903, 0.4217, 0.1352, 0.4408, 0.171, 0.4408, 0.171, 0.4217, 0.1352, 0.04345, 0.25, 0.04742, 0.2097, 0.04742, 0.2097, 0.04345, 0.25, 0.4408, 0.171, 0.4526, 0.2097, 0.4526, 0.2097, 0.4408, 0.171, 0.04742, 0.2097, 0.05917, 0.171, 0.05917, 0.171, 0.04742, 0.2097, 0.4526, 0.2097, 0.4566, 0.25, 0.4566, 0.25, 0.4526, 0.2097, 0.05917, 0.171, 0.07826, 0.1352, 0.07826, 0.1352, 0.05917, 0.171, 0.4566, 0.25, 0.4526, 0.2903, 0.4526, 0.2903, 0.4566, 0.25, 0.07826, 0.1352, 0.1039, 0.1039, 0.1039, 0.1039, 0.07826, 0.1352, 0.2903, 0.4526, 0.25, 0.4566, 0.25, 0.4566, 0.2903, 0.4526, 0.4526, 0.2903, 0.4408, 0.329, 0.4408, 0.329, 0.4526, 0.2903, 0.1039, 0.1039, 0.1352, 0.07826, 0.1352, 0.07826, 0.1039, 0.1039, 0.329, 0.4408, 0.2903, 0.4526, 0.2903, 0.4526, 0.329, 0.4408, 0.4408, 0.329, 0.4217, 0.3648, 0.4217, 0.3648, 0.4408, 0.329, 0.1352, 0.07826, 0.171, 0.05917, 0.171, 0.05917, 0.1352, 0.07826, 0.25, 0.4566, 0.2097, 0.4526, 0.2097, 0.4526, 0.25, 0.4566, 0.4217, 0.3648, 0.3961, 0.3961, 0.3961, 0.3961, 0.4217, 0.3648, 0.171, 0.05917, 0.2097, 0.04742, 0.2097, 0.04742, 0.171, 0.05917, 0.2097, 0.4526, 0.171, 0.4408, 0.171, 0.4408, 0.2097, 0.4526, 0.3961, 0.3961, 0.3648, 0.4217, 0.3648, 0.4217, 0.3961, 0.3961, 0.2097, 0.04742, 0.25, 0.04345, 0.25, 0.04345, 0.2097, 0.04742, 0.171, 0.4408, 0.1352, 0.4217, 0.1352, 0.4217, 0.171, 0.4408, 0.3648, 0.4217, 0.329, 0.4408, 0.329, 0.4408, 0.3648, 0.4217, 0.25, 0.04345, 0.2903, 0.04742, 0.2903, 0.04742, 0.25, 0.04345])
me_cylinder_003.materials.append(None)
me_cylinder_003.use_remesh_fix_poles = True
me_cylinder_003.use_remesh_preserve_attributes = False
me_cylinder_003.use_mirror_vertex_groups = False
me_cylinder_003.update()
me_cylinder_004 = bpy.data.meshes.new('Cylinder.004')
me_cylinder_004.from_pydata([(0.0, 0.05996, -0.04), (0.0, 0.05996, 0.04), (0.0117, 0.05881, -0.04), (0.0117, 0.05881, 0.04), (0.02294, 0.05539, -0.04), (0.02294, 0.05539, 0.04), (0.03331, 0.04985, -0.04), (0.03331, 0.04985, 0.04), (0.0424, 0.0424, -0.04), (0.0424, 0.0424, 0.04), (0.04985, 0.03331, -0.04), (0.04985, 0.03331, 0.04), (0.05539, 0.02294, -0.04), (0.05539, 0.02294, 0.04), (0.05881, 0.0117, -0.04), (0.05881, 0.0117, 0.04), (0.05996, 4.527e-09, -0.04), (0.05996, 4.527e-09, 0.04), (0.05881, -0.0117, -0.04), (0.05881, -0.0117, 0.04), (0.05539, -0.02294, -0.04), (0.05539, -0.02294, 0.04), (0.04985, -0.03331, -0.04), (0.04985, -0.03331, 0.04), (0.0424, -0.0424, -0.04), (0.0424, -0.0424, 0.04), (0.03331, -0.04985, -0.04), (0.03331, -0.04985, 0.04), (0.02294, -0.05539, -0.04), (0.02294, -0.05539, 0.04), (0.0117, -0.05881, -0.04), (0.0117, -0.05881, 0.04), (-1.954e-08, -0.05996, -0.04), (-1.954e-08, -0.05996, 0.04), (-0.0117, -0.05881, -0.04), (-0.0117, -0.05881, 0.04), (-0.02294, -0.05539, -0.04), (-0.02294, -0.05539, 0.04), (-0.03331, -0.04985, -0.04), (-0.03331, -0.04985, 0.04), (-0.0424, -0.0424, -0.04), (-0.0424, -0.0424, 0.04), (-0.04985, -0.03331, -0.04), (-0.04985, -0.03331, 0.04), (-0.05539, -0.02294, -0.04), (-0.05539, -0.02294, 0.04), (-0.05881, -0.0117, -0.04), (-0.05881, -0.0117, 0.04), (-0.05996, 5.79e-08, -0.04), (-0.05996, 5.79e-08, 0.04), (-0.05881, 0.0117, -0.04), (-0.05881, 0.0117, 0.04), (-0.05539, 0.02294, -0.04), (-0.05539, 0.02294, 0.04), (-0.04985, 0.03331, -0.04), (-0.04985, 0.03331, 0.04), (-0.0424, 0.0424, -0.04), (-0.0424, 0.0424, 0.04), (-0.03331, 0.04985, -0.04), (-0.03331, 0.04985, 0.04), (-0.02294, 0.05539, -0.04), (-0.02294, 0.05539, 0.04), (-0.0117, 0.05881, -0.04), (-0.0117, 0.05881, 0.04), (0.004944, 0.02485, 0.04), (-1.4e-08, 0.02534, 0.04), (-0.004944, 0.02485, 0.04), (-0.009697, 0.02341, 0.04), (-0.01408, 0.02107, 0.04), (-0.01792, 0.01792, 0.04), (-0.02107, 0.01408, 0.04), (-0.02341, 0.009697, 0.04), (-0.02485, 0.004944, 0.04), (-0.02534, 2.498e-08, 0.04), (-0.02485, -0.004944, 0.04), (-0.02341, -0.009697, 0.04), (-0.02107, -0.01408, 0.04), (-0.01792, -0.01792, 0.04), (-0.01408, -0.02107, 0.04), (-0.009697, -0.02341, 0.04), (-0.004944, -0.02485, 0.04), (-8.392e-09, -0.02534, 0.04), (0.004944, -0.02485, 0.04), (0.009697, -0.02341, 0.04), (0.01408, -0.02107, 0.04), (0.01792, -0.01792, 0.04), (0.02107, -0.01408, 0.04), (0.02341, -0.009697, 0.04), (0.02485, -0.004944, 0.04), (0.02534, -9.159e-10, 0.04), (0.02485, 0.004944, 0.04), (0.02341, 0.009697, 0.04), (0.02107, 0.01408, 0.04), (0.01792, 0.01792, 0.04), (0.01408, 0.02107, 0.04), (0.009697, 0.02341, 0.04), (0.004944, 0.02485, 0.04), (-1.4e-08, 0.02534, 0.04), (0.009697, 0.02341, 0.04), (-0.004944, 0.02485, 0.04), (-0.009697, 0.02341, 0.04), (-0.01408, 0.02107, 0.04), (-0.01792, 0.01792, 0.04), (-0.02107, 0.01408, 0.04), (-0.02341, 0.009697, 0.04), (-0.02485, 0.004944, 0.04), (-0.02534, 2.498e-08, 0.04), (-0.02485, -0.004944, 0.04), (-0.02341, -0.009697, 0.04), (-0.02107, -0.01408, 0.04), (-0.01792, -0.01792, 0.04), (-0.01408, -0.02107, 0.04), (-0.009697, -0.02341, 0.04), (-0.004944, -0.02485, 0.04), (-8.392e-09, -0.02534, 0.04), (0.004944, -0.02485, 0.04), (0.009697, -0.02341, 0.04), (0.01408, -0.02107, 0.04), (0.01792, -0.01792, 0.04), (0.02107, -0.01408, 0.04), (0.02341, -0.009697, 0.04), (0.02485, -0.004944, 0.04), (0.02534, -9.159e-10, 0.04), (0.02485, 0.004944, 0.04), (0.02341, 0.009697, 0.04), (0.02107, 0.01408, 0.04), (0.01792, 0.01792, 0.04), (0.01408, 0.02107, 0.04), (0.004944, 0.02485, -0.03513), (-1.4e-08, 0.02534, -0.03513), (0.009697, 0.02341, -0.03513), (-0.004944, 0.02485, -0.03513), (-0.009697, 0.02341, -0.03513), (-0.01408, 0.02107, -0.03513), (-0.01792, 0.01792, -0.03513), (-0.02107, 0.01408, -0.03513), (-0.02341, 0.009697, -0.03513), (-0.02485, 0.004944, -0.03513), (-0.02534, 1.73e-08, -0.03513), (-0.02485, -0.004944, -0.03513), (-0.02341, -0.009697, -0.03513), (-0.02107, -0.01408, -0.03513), (-0.01792, -0.01792, -0.03513), (-0.01408, -0.02107, -0.03513), (-0.009697, -0.02341, -0.03513), (-0.004944, -0.02485, -0.03513), (-8.392e-09, -0.02534, -0.03513), (0.004944, -0.02485, -0.03513), (0.009697, -0.02341, -0.03513), (0.01408, -0.02107, -0.03513), (0.01792, -0.01792, -0.03513), (0.02107, -0.01408, -0.03513), (0.02341, -0.009697, -0.03513), (0.02485, -0.004944, -0.03513), (0.02534, -8.594e-09, -0.03513), (0.02485, 0.004944, -0.03513), (0.02341, 0.009697, -0.03513), (0.02107, 0.01408, -0.03513), (0.01792, 0.01792, -0.03513), (0.01408, 0.02107, -0.03513)], [], [(0, 1, 3, 2), (2, 3, 5, 4), (4, 5, 7, 6), (6, 7, 9, 8), (8, 9, 11, 10), (10, 11, 13, 12), (12, 13, 15, 14), (14, 15, 17, 16), (16, 17, 19, 18), (18, 19, 21, 20), (20, 21, 23, 22), (22, 23, 25, 24), (24, 25, 27, 26), (26, 27, 29, 28), (28, 29, 31, 30), (30, 31, 33, 32), (32, 33, 35, 34), (34, 35, 37, 36), (36, 37, 39, 38), (38, 39, 41, 40), (40, 41, 43, 42), (42, 43, 45, 44), (44, 45, 47, 46), (46, 47, 49, 48), (48, 49, 51, 50), (50, 51, 53, 52), (52, 53, 55, 54), (54, 55, 57, 56), (56, 57, 59, 58), (58, 59, 61, 60), (85, 86, 119, 118), (60, 61, 63, 62), (62, 63, 1, 0), (3, 1, 65, 64), (1, 63, 66, 65), (63, 61, 67, 66), (61, 59, 68, 67), (59, 57, 69, 68), (57, 55, 70, 69), (55, 53, 71, 70), (53, 51, 72, 71), (51, 49, 73, 72), (49, 47, 74, 73), (47, 45, 75, 74), (45, 43, 76, 75), (43, 41, 77, 76), (41, 39, 78, 77), (39, 37, 79, 78), (37, 35, 80, 79), (35, 33, 81, 80), (33, 31, 82, 81), (31, 29, 83, 82), (29, 27, 84, 83), (27, 25, 85, 84), (25, 23, 86, 85), (23, 21, 87, 86), (21, 19, 88, 87), (19, 17, 89, 88), (17, 15, 90, 89), (15, 13, 91, 90), (13, 11, 92, 91), (11, 9, 93, 92), (9, 7, 94, 93), (7, 5, 95, 94), (5, 3, 64, 95), (118, 119, 151, 150), (72, 73, 106, 105), (86, 87, 120, 119), (73, 74, 107, 106), (87, 88, 121, 120), (74, 75, 108, 107), (88, 89, 122, 121), (75, 76, 109, 108), (89, 90, 123, 122), (76, 77, 110, 109), (64, 65, 97, 96), (90, 91, 124, 123), (77, 78, 111, 110), (95, 64, 96, 98), (91, 92, 125, 124), (78, 79, 112, 111), (65, 66, 99, 97), (92, 93, 126, 125), (79, 80, 113, 112), (66, 67, 100, 99), (93, 94, 127, 126), (80, 81, 114, 113), (67, 68, 101, 100), (94, 95, 98, 127), (81, 82, 115, 114), (68, 69, 102, 101), (82, 83, 116, 115), (69, 70, 103, 102), (83, 84, 117, 116), (70, 71, 104, 103), (84, 85, 118, 117), (71, 72, 105, 104), (128, 129, 131, 132, 133, 134, 135, 136, 137, 138, 139, 140, 141, 142, 143, 144, 145, 146, 147, 148, 149, 150, 151, 152, 153, 154, 155, 156, 157, 158, 159, 130), (105, 106, 138, 137), (119, 120, 152, 151), (106, 107, 139, 138), (120, 121, 153, 152), (107, 108, 140, 139), (121, 122, 154, 153), (108, 109, 141, 140), (122, 123, 155, 154), (109, 110, 142, 141), (96, 97, 129, 128), (123, 124, 156, 155), (110, 111, 143, 142), (98, 96, 128, 130), (124, 125, 157, 156), (111, 112, 144, 143), (97, 99, 131, 129), (125, 126, 158, 157), (112, 113, 145, 144), (99, 100, 132, 131), (126, 127, 159, 158), (113, 114, 146, 145), (100, 101, 133, 132), (127, 98, 130, 159), (114, 115, 147, 146), (101, 102, 134, 133), (115, 116, 148, 147), (102, 103, 135, 134), (116, 117, 149, 148), (103, 104, 136, 135), (117, 118, 150, 149), (104, 105, 137, 136)])
me_cylinder_004.polygons.foreach_set('use_smooth', [True] * 129)
_uv = me_cylinder_004.uv_layers.new(name='UVMap')
_uv.uv.foreach_set('vector', [1.0, 0.5, 1.0, 1.0, 0.9688, 1.0, 0.9688, 0.5, 0.9688, 0.5, 0.9688, 1.0, 0.9375, 1.0, 0.9375, 0.5, 0.9375, 0.5, 0.9375, 1.0, 0.9062, 1.0, 0.9062, 0.5, 0.9062, 0.5, 0.9062, 1.0, 0.875, 1.0, 0.875, 0.5, 0.875, 0.5, 0.875, 1.0, 0.8438, 1.0, 0.8438, 0.5, 0.8438, 0.5, 0.8438, 1.0, 0.8125, 1.0, 0.8125, 0.5, 0.8125, 0.5, 0.8125, 1.0, 0.7812, 1.0, 0.7812, 0.5, 0.7812, 0.5, 0.7812, 1.0, 0.75, 1.0, 0.75, 0.5, 0.75, 0.5, 0.75, 1.0, 0.7188, 1.0, 0.7188, 0.5, 0.7188, 0.5, 0.7188, 1.0, 0.6875, 1.0, 0.6875, 0.5, 0.6875, 0.5, 0.6875, 1.0, 0.6562, 1.0, 0.6562, 0.5, 0.6562, 0.5, 0.6562, 1.0, 0.625, 1.0, 0.625, 0.5, 0.625, 0.5, 0.625, 1.0, 0.5938, 1.0, 0.5938, 0.5, 0.5938, 0.5, 0.5938, 1.0, 0.5625, 1.0, 0.5625, 0.5, 0.5625, 0.5, 0.5625, 1.0, 0.5312, 1.0, 0.5312, 0.5, 0.5312, 0.5, 0.5312, 1.0, 0.5, 1.0, 0.5, 0.5, 0.5, 0.5, 0.5, 1.0, 0.4688, 1.0, 0.4688, 0.5, 0.4688, 0.5, 0.4688, 1.0, 0.4375, 1.0, 0.4375, 0.5, 0.4375, 0.5, 0.4375, 1.0, 0.4062, 1.0, 0.4062, 0.5, 0.4062, 0.5, 0.4062, 1.0, 0.375, 1.0, 0.375, 0.5, 0.375, 0.5, 0.375, 1.0, 0.3438, 1.0, 0.3438, 0.5, 0.3438, 0.5, 0.3438, 1.0, 0.3125, 1.0, 0.3125, 0.5, 0.3125, 0.5, 0.3125, 1.0, 0.2812, 1.0, 0.2812, 0.5, 0.2812, 0.5, 0.2812, 1.0, 0.25, 1.0, 0.25, 0.5, 0.25, 0.5, 0.25, 1.0, 0.2188, 1.0, 0.2188, 0.5, 0.2188, 0.5, 0.2188, 1.0, 0.1875, 1.0, 0.1875, 0.5, 0.1875, 0.5, 0.1875, 1.0, 0.1562, 1.0, 0.1562, 0.5, 0.1562, 0.5, 0.1562, 1.0, 0.125, 1.0, 0.125, 0.5, 0.125, 0.5, 0.125, 1.0, 0.09375, 1.0, 0.09375, 0.5, 0.09375, 0.5, 0.09375, 1.0, 0.0625, 1.0, 0.0625, 0.5, 0.3217, 0.1783, 0.3343, 0.1936, 0.3343, 0.1936, 0.3217, 0.1783, 0.0625, 0.5, 0.0625, 1.0, 0.03125, 1.0, 0.03125, 0.5, 0.03125, 0.5, 0.03125, 1.0, 0.0, 1.0, 0.0, 0.5, 0.2968, 0.4854, 0.25, 0.49, 0.25, 0.3514, 0.2698, 0.3495, 0.25, 0.49, 0.2032, 0.4854, 0.2302, 0.3495, 0.25, 0.3514, 0.2032, 0.4854, 0.1582, 0.4717, 0.2112, 0.3437, 0.2302, 0.3495, 0.1582, 0.4717, 0.1167, 0.4496, 0.1936, 0.3343, 0.2112, 0.3437, 0.1167, 0.4496, 0.08029, 0.4197, 0.1783, 0.3217, 0.1936, 0.3343, 0.08029, 0.4197, 0.05045, 0.3833, 0.1657, 0.3064, 0.1783, 0.3217, 0.05045, 0.3833, 0.02827, 0.3418, 0.1563, 0.2888, 0.1657, 0.3064, 0.02827, 0.3418, 0.01461, 0.2968, 0.1505, 0.2698, 0.1563, 0.2888, 0.01461, 0.2968, 0.01, 0.25, 0.1486, 0.25, 0.1505, 0.2698, 0.01, 0.25, 0.01461, 0.2032, 0.1505, 0.2302, 0.1486, 0.25, 0.01461, 0.2032, 0.02827, 0.1582, 0.1563, 0.2112, 0.1505, 0.2302, 0.02827, 0.1582, 0.05045, 0.1167, 0.1657, 0.1936, 0.1563, 0.2112, 0.05045, 0.1167, 0.08029, 0.08029, 0.1783, 0.1783, 0.1657, 0.1936, 0.08029, 0.08029, 0.1167, 0.05045, 0.1936, 0.1657, 0.1783, 0.1783, 0.1167, 0.05045, 0.1582, 0.02827, 0.2112, 0.1563, 0.1936, 0.1657, 0.1582, 0.02827, 0.2032, 0.01461, 0.2302, 0.1505, 0.2112, 0.1563, 0.2032, 0.01461, 0.25, 0.01, 0.25, 0.1486, 0.2302, 0.1505, 0.25, 0.01, 0.2968, 0.01461, 0.2698, 0.1505, 0.25, 0.1486, 0.2968, 0.01461, 0.3418, 0.02827, 0.2888, 0.1563, 0.2698, 0.1505, 0.3418, 0.02827, 0.3833, 0.05045, 0.3064, 0.1657, 0.2888, 0.1563, 0.3833, 0.05045, 0.4197, 0.08029, 0.3217, 0.1783, 0.3064, 0.1657, 0.4197, 0.08029, 0.4496, 0.1167, 0.3343, 0.1936, 0.3217, 0.1783, 0.4496, 0.1167, 0.4717, 0.1582, 0.3437, 0.2112, 0.3343, 0.1936, 0.4717, 0.1582, 0.4854, 0.2032, 0.3495, 0.2302, 0.3437, 0.2112, 0.4854, 0.2032, 0.49, 0.25, 0.3514, 0.25, 0.3495, 0.2302, 0.49, 0.25, 0.4854, 0.2968, 0.3495, 0.2698, 0.3514, 0.25, 0.4854, 0.2968, 0.4717, 0.3418, 0.3437, 0.2888, 0.3495, 0.2698, 0.4717, 0.3418, 0.4496, 0.3833, 0.3343, 0.3064, 0.3437, 0.2888, 0.4496, 0.3833, 0.4197, 0.4197, 0.3217, 0.3217, 0.3343, 0.3064, 0.4197, 0.4197, 0.3833, 0.4496, 0.3064, 0.3343, 0.3217, 0.3217, 0.3833, 0.4496, 0.3418, 0.4717, 0.2888, 0.3437, 0.3064, 0.3343, 0.3418, 0.4717, 0.2968, 0.4854, 0.2698, 0.3495, 0.2888, 0.3437, 0.3217, 0.1783, 0.3343, 0.1936, 0.3343, 0.1936, 0.3217, 0.1783, 0.1505, 0.2698, 0.1486, 0.25, 0.1486, 0.25, 0.1505, 0.2698, 0.3343, 0.1936, 0.3437, 0.2112, 0.3437, 0.2112, 0.3343, 0.1936, 0.1486, 0.25, 0.1505, 0.2302, 0.1505, 0.2302, 0.1486, 0.25, 0.3437, 0.2112, 0.3495, 0.2302, 0.3495, 0.2302, 0.3437, 0.2112, 0.1505, 0.2302, 0.1563, 0.2112, 0.1563, 0.2112, 0.1505, 0.2302, 0.3495, 0.2302, 0.3514, 0.25, 0.3514, 0.25, 0.3495, 0.2302, 0.1563, 0.2112, 0.1657, 0.1936, 0.1657, 0.1936, 0.1563, 0.2112, 0.3514, 0.25, 0.3495, 0.2698, 0.3495, 0.2698, 0.3514, 0.25, 0.1657, 0.1936, 0.1783, 0.1783, 0.1783, 0.1783, 0.1657, 0.1936, 0.2698, 0.3495, 0.25, 0.3514, 0.25, 0.3514, 0.2698, 0.3495, 0.3495, 0.2698, 0.3437, 0.2888, 0.3437, 0.2888, 0.3495, 0.2698, 0.1783, 0.1783, 0.1936, 0.1657, 0.1936, 0.1657, 0.1783, 0.1783, 0.2888, 0.3437, 0.2698, 0.3495, 0.2698, 0.3495, 0.2888, 0.3437, 0.3437, 0.2888, 0.3343, 0.3064, 0.3343, 0.3064, 0.3437, 0.2888, 0.1936, 0.1657, 0.2112, 0.1563, 0.2112, 0.1563, 0.1936, 0.1657, 0.25, 0.3514, 0.2302, 0.3495, 0.2302, 0.3495, 0.25, 0.3514, 0.3343, 0.3064, 0.3217, 0.3217, 0.3217, 0.3217, 0.3343, 0.3064, 0.2112, 0.1563, 0.2302, 0.1505, 0.2302, 0.1505, 0.2112, 0.1563, 0.2302, 0.3495, 0.2112, 0.3437, 0.2112, 0.3437, 0.2302, 0.3495, 0.3217, 0.3217, 0.3064, 0.3343, 0.3064, 0.3343, 0.3217, 0.3217, 0.2302, 0.1505, 0.25, 0.1486, 0.25, 0.1486, 0.2302, 0.1505, 0.2112, 0.3437, 0.1936, 0.3343, 0.1936, 0.3343, 0.2112, 0.3437, 0.3064, 0.3343, 0.2888, 0.3437, 0.2888, 0.3437, 0.3064, 0.3343, 0.25, 0.1486, 0.2698, 0.1505, 0.2698, 0.1505, 0.25, 0.1486, 0.1936, 0.3343, 0.1783, 0.3217, 0.1783, 0.3217, 0.1936, 0.3343, 0.2698, 0.1505, 0.2888, 0.1563, 0.2888, 0.1563, 0.2698, 0.1505, 0.1783, 0.3217, 0.1657, 0.3064, 0.1657, 0.3064, 0.1783, 0.3217, 0.2888, 0.1563, 0.3064, 0.1657, 0.3064, 0.1657, 0.2888, 0.1563, 0.1657, 0.3064, 0.1563, 0.2888, 0.1563, 0.2888, 0.1657, 0.3064, 0.3064, 0.1657, 0.3217, 0.1783, 0.3217, 0.1783, 0.3064, 0.1657, 0.1563, 0.2888, 0.1505, 0.2698, 0.1505, 0.2698, 0.1563, 0.2888, 0.2698, 0.3495, 0.25, 0.3514, 0.2302, 0.3495, 0.2112, 0.3437, 0.1936, 0.3343, 0.1783, 0.3217, 0.1657, 0.3064, 0.1563, 0.2888, 0.1505, 0.2698, 0.1486, 0.25, 0.1505, 0.2302, 0.1563, 0.2112, 0.1657, 0.1936, 0.1783, 0.1783, 0.1936, 0.1657, 0.2112, 0.1563, 0.2302, 0.1505, 0.25, 0.1486, 0.2698, 0.1505, 0.2888, 0.1563, 0.3064, 0.1657, 0.3217, 0.1783, 0.3343, 0.1936, 0.3437, 0.2112, 0.3495, 0.2302, 0.3514, 0.25, 0.3495, 0.2698, 0.3437, 0.2888, 0.3343, 0.3064, 0.3217, 0.3217, 0.3064, 0.3343, 0.2888, 0.3437, 0.1505, 0.2698, 0.1486, 0.25, 0.1486, 0.25, 0.1505, 0.2698, 0.3343, 0.1936, 0.3437, 0.2112, 0.3437, 0.2112, 0.3343, 0.1936, 0.1486, 0.25, 0.1505, 0.2302, 0.1505, 0.2302, 0.1486, 0.25, 0.3437, 0.2112, 0.3495, 0.2302, 0.3495, 0.2302, 0.3437, 0.2112, 0.1505, 0.2302, 0.1563, 0.2112, 0.1563, 0.2112, 0.1505, 0.2302, 0.3495, 0.2302, 0.3514, 0.25, 0.3514, 0.25, 0.3495, 0.2302, 0.1563, 0.2112, 0.1657, 0.1936, 0.1657, 0.1936, 0.1563, 0.2112, 0.3514, 0.25, 0.3495, 0.2698, 0.3495, 0.2698, 0.3514, 0.25, 0.1657, 0.1936, 0.1783, 0.1783, 0.1783, 0.1783, 0.1657, 0.1936, 0.2698, 0.3495, 0.25, 0.3514, 0.25, 0.3514, 0.2698, 0.3495, 0.3495, 0.2698, 0.3437, 0.2888, 0.3437, 0.2888, 0.3495, 0.2698, 0.1783, 0.1783, 0.1936, 0.1657, 0.1936, 0.1657, 0.1783, 0.1783, 0.2888, 0.3437, 0.2698, 0.3495, 0.2698, 0.3495, 0.2888, 0.3437, 0.3437, 0.2888, 0.3343, 0.3064, 0.3343, 0.3064, 0.3437, 0.2888, 0.1936, 0.1657, 0.2112, 0.1563, 0.2112, 0.1563, 0.1936, 0.1657, 0.25, 0.3514, 0.2302, 0.3495, 0.2302, 0.3495, 0.25, 0.3514, 0.3343, 0.3064, 0.3217, 0.3217, 0.3217, 0.3217, 0.3343, 0.3064, 0.2112, 0.1563, 0.2302, 0.1505, 0.2302, 0.1505, 0.2112, 0.1563, 0.2302, 0.3495, 0.2112, 0.3437, 0.2112, 0.3437, 0.2302, 0.3495, 0.3217, 0.3217, 0.3064, 0.3343, 0.3064, 0.3343, 0.3217, 0.3217, 0.2302, 0.1505, 0.25, 0.1486, 0.25, 0.1486, 0.2302, 0.1505, 0.2112, 0.3437, 0.1936, 0.3343, 0.1936, 0.3343, 0.2112, 0.3437, 0.3064, 0.3343, 0.2888, 0.3437, 0.2888, 0.3437, 0.3064, 0.3343, 0.25, 0.1486, 0.2698, 0.1505, 0.2698, 0.1505, 0.25, 0.1486, 0.1936, 0.3343, 0.1783, 0.3217, 0.1783, 0.3217, 0.1936, 0.3343, 0.2698, 0.1505, 0.2888, 0.1563, 0.2888, 0.1563, 0.2698, 0.1505, 0.1783, 0.3217, 0.1657, 0.3064, 0.1657, 0.3064, 0.1783, 0.3217, 0.2888, 0.1563, 0.3064, 0.1657, 0.3064, 0.1657, 0.2888, 0.1563, 0.1657, 0.3064, 0.1563, 0.2888, 0.1563, 0.2888, 0.1657, 0.3064, 0.3064, 0.1657, 0.3217, 0.1783, 0.3217, 0.1783, 0.3064, 0.1657, 0.1563, 0.2888, 0.1505, 0.2698, 0.1505, 0.2698, 0.1563, 0.2888])
me_cylinder_004.materials.append(None)
me_cylinder_004.use_remesh_fix_poles = True
me_cylinder_004.use_remesh_preserve_attributes = False
me_cylinder_004.use_mirror_vertex_groups = False
me_cylinder_004.update()

# ---- objects
ob_cube = bpy.data.objects.new('Cube', me_cube_001)
ob_button = bpy.data.objects.new('button', me_cube_002)
ob_button_001 = bpy.data.objects.new('button.001', me_cube_002)
ob_button_002 = bpy.data.objects.new('button.002', me_cube_002)
ob_button_003 = bpy.data.objects.new('button.003', me_cube_002)
ob_button_004 = bpy.data.objects.new('button.004', me_cube_002)
ob_button_005 = bpy.data.objects.new('button.005', me_cube_002)
ob_button_006 = bpy.data.objects.new('button.006', me_cube_002)
ob_button_007 = bpy.data.objects.new('button.007', me_cube_002)
ob_button_008 = bpy.data.objects.new('button.008', me_cube_002)
ob_button_009 = bpy.data.objects.new('button.009', me_cube_002)
ob_button_010 = bpy.data.objects.new('button.010', me_cube_002)
ob_button_011 = bpy.data.objects.new('button.011', me_cube_002)
ob_big_knob = bpy.data.objects.new('big knob', me_cylinder)
ob_small_knob = bpy.data.objects.new('small knob', me_cylinder_001)
ob_small_knob_001 = bpy.data.objects.new('small knob.001', me_cylinder_001)
ob_small_knob_002 = bpy.data.objects.new('small knob.002', me_cylinder_001)
ob_small_knob_003 = bpy.data.objects.new('small knob.003', me_cylinder_001)
ob_small_knob_004 = bpy.data.objects.new('small knob.004', me_cylinder_001)
ob_small_knob_005 = bpy.data.objects.new('small knob.005', me_cylinder_001)
ob_power_button = bpy.data.objects.new('power button', me_cylinder_002)
ob_output_outter = bpy.data.objects.new('output outter', me_cylinder_003)
ob_output_inner = bpy.data.objects.new('output inner', me_cylinder_004)

# ---- transforms, parenting, visibility, modifiers, constraints
ob_cube.location = (0.0, 0.0, 0.5)
ob_cube.scale = (1.25, 0.75, 0.5)
ob_cube.lineart.crease_threshold = 0.0
ob_button.parent = ob_cube
ob_button.matrix_parent_inverse = Matrix(((0.8, -0.0, 0.0, -0.0), (-0.0, 1.333, -0.0, 0.0), (0.0, -0.0, 2.0, -1.0), (-0.0, 0.0, -0.0, 1.0)))
ob_button.location = (-0.249, -0.75, 0.8089)
ob_button.lineart.crease_threshold = 0.0
_m = ob_button.modifiers.new('Bevel', 'BEVEL')
_m.width = 0.01
_m.width_pct = 0.01
_m.segments = 3
_m.limit_method = 'NONE'
ob_button_001.parent = ob_cube
ob_button_001.matrix_parent_inverse = Matrix(((0.8, -0.0, 0.0, -0.0), (-0.0, 1.333, -0.0, 0.0), (0.0, -0.0, 2.0, -1.0), (-0.0, 0.0, -0.0, 1.0)))
ob_button_001.location = (-0.02947, -0.75, 0.8089)
ob_button_001.lineart.crease_threshold = 0.0
_m = ob_button_001.modifiers.new('Bevel', 'BEVEL')
_m.width = 0.01
_m.width_pct = 0.01
_m.segments = 3
_m.limit_method = 'NONE'
ob_button_002.parent = ob_cube
ob_button_002.matrix_parent_inverse = Matrix(((0.8, -0.0, 0.0, -0.0), (-0.0, 1.333, -0.0, 0.0), (0.0, -0.0, 2.0, -1.0), (-0.0, 0.0, -0.0, 1.0)))
ob_button_002.location = (0.1963, -0.75, 0.8089)
ob_button_002.lineart.crease_threshold = 0.0
_m = ob_button_002.modifiers.new('Bevel', 'BEVEL')
_m.width = 0.01
_m.width_pct = 0.01
_m.segments = 3
_m.limit_method = 'NONE'
ob_button_003.parent = ob_cube
ob_button_003.matrix_parent_inverse = Matrix(((0.8, -0.0, 0.0, -0.0), (-0.0, 1.333, -0.0, 0.0), (0.0, -0.0, 2.0, -1.0), (-0.0, 0.0, -0.0, 1.0)))
ob_button_003.location = (0.4262, -0.75, 0.8089)
ob_button_003.lineart.crease_threshold = 0.0
_m = ob_button_003.modifiers.new('Bevel', 'BEVEL')
_m.width = 0.01
_m.width_pct = 0.01
_m.segments = 3
_m.limit_method = 'NONE'
ob_button_004.parent = ob_cube
ob_button_004.matrix_parent_inverse = Matrix(((0.8, -0.0, 0.0, -0.0), (-0.0, 1.333, -0.0, 0.0), (0.0, -0.0, 2.0, -1.0), (-0.0, 0.0, -0.0, 1.0)))
ob_button_004.location = (0.6582, -0.75, 0.8089)
ob_button_004.lineart.crease_threshold = 0.0
_m = ob_button_004.modifiers.new('Bevel', 'BEVEL')
_m.width = 0.01
_m.width_pct = 0.01
_m.segments = 3
_m.limit_method = 'NONE'
ob_button_005.parent = ob_cube
ob_button_005.matrix_parent_inverse = Matrix(((0.8, -0.0, 0.0, -0.0), (-0.0, 1.333, -0.0, 0.0), (0.0, -0.0, 2.0, -1.0), (-0.0, 0.0, -0.0, 1.0)))
ob_button_005.location = (0.8756, -0.75, 0.8089)
ob_button_005.lineart.crease_threshold = 0.0
_m = ob_button_005.modifiers.new('Bevel', 'BEVEL')
_m.width = 0.01
_m.width_pct = 0.01
_m.segments = 3
_m.limit_method = 'NONE'
ob_button_006.parent = ob_cube
ob_button_006.matrix_parent_inverse = Matrix(((0.8, -0.0, 0.0, -0.0), (-0.0, 1.333, -0.0, 0.0), (0.0, -0.0, 2.0, -1.0), (-0.0, 0.0, -0.0, 1.0)))
ob_button_006.location = (1.087, -0.75, 0.8089)
ob_button_006.lineart.crease_threshold = 0.0
_m = ob_button_006.modifiers.new('Bevel', 'BEVEL')
_m.width = 0.01
_m.width_pct = 0.01
_m.segments = 3
_m.limit_method = 'NONE'
ob_button_007.parent = ob_cube
ob_button_007.matrix_parent_inverse = Matrix(((0.8, -0.0, 0.0, -0.0), (-0.0, 1.333, -0.0, 0.0), (0.0, -0.0, 2.0, -1.0), (-0.0, 0.0, -0.0, 1.0)))
ob_button_007.location = (1.087, -0.75, 0.6521)
ob_button_007.lineart.crease_threshold = 0.0
_m = ob_button_007.modifiers.new('Bevel', 'BEVEL')
_m.width = 0.01
_m.width_pct = 0.01
_m.segments = 3
_m.limit_method = 'NONE'
ob_button_008.parent = ob_cube
ob_button_008.matrix_parent_inverse = Matrix(((0.8, -0.0, 0.0, -0.0), (-0.0, 1.333, -0.0, 0.0), (0.0, -0.0, 2.0, -1.0), (-0.0, 0.0, -0.0, 1.0)))
ob_button_008.location = (0.8756, -0.75, 0.6521)
ob_button_008.lineart.crease_threshold = 0.0
_m = ob_button_008.modifiers.new('Bevel', 'BEVEL')
_m.width = 0.01
_m.width_pct = 0.01
_m.segments = 3
_m.limit_method = 'NONE'
ob_button_009.parent = ob_cube
ob_button_009.matrix_parent_inverse = Matrix(((0.8, -0.0, 0.0, -0.0), (-0.0, 1.333, -0.0, 0.0), (0.0, -0.0, 2.0, -1.0), (-0.0, 0.0, -0.0, 1.0)))
ob_button_009.location = (0.6562, -0.75, 0.6521)
ob_button_009.lineart.crease_threshold = 0.0
_m = ob_button_009.modifiers.new('Bevel', 'BEVEL')
_m.width = 0.01
_m.width_pct = 0.01
_m.segments = 3
_m.limit_method = 'NONE'
ob_button_010.parent = ob_cube
ob_button_010.matrix_parent_inverse = Matrix(((0.8, -0.0, 0.0, -0.0), (-0.0, 1.333, -0.0, 0.0), (0.0, -0.0, 2.0, -1.0), (-0.0, 0.0, -0.0, 1.0)))
ob_button_010.location = (0.4241, -0.75, 0.6521)
ob_button_010.lineart.crease_threshold = 0.0
_m = ob_button_010.modifiers.new('Bevel', 'BEVEL')
_m.width = 0.01
_m.width_pct = 0.01
_m.segments = 3
_m.limit_method = 'NONE'
ob_button_011.parent = ob_cube
ob_button_011.matrix_parent_inverse = Matrix(((0.8, -0.0, 0.0, -0.0), (-0.0, 1.333, -0.0, 0.0), (0.0, -0.0, 2.0, -1.0), (-0.0, 0.0, -0.0, 1.0)))
ob_button_011.location = (0.1963, -0.75, 0.6521)
ob_button_011.lineart.crease_threshold = 0.0
_m = ob_button_011.modifiers.new('Bevel', 'BEVEL')
_m.width = 0.01
_m.width_pct = 0.01
_m.segments = 3
_m.limit_method = 'NONE'
ob_big_knob.parent = ob_cube
ob_big_knob.matrix_parent_inverse = Matrix(((0.8, -0.0, 0.0, -0.0), (-0.0, 1.333, -0.0, 0.0), (0.0, -0.0, 2.0, -1.0), (-0.0, 0.0, -0.0, 1.0)))
ob_big_knob.location = (-0.805, -0.81, 0.2913)
ob_big_knob.rotation_euler = (1.571, -0.0, 0.0)
ob_big_knob.lineart.crease_threshold = 0.0
_m = ob_big_knob.modifiers.new('Bevel', 'BEVEL')
_m.width = 0.002
_m.width_pct = 0.002
_m.segments = 3
_m.limit_method = 'NONE'
ob_small_knob.parent = ob_cube
ob_small_knob.matrix_parent_inverse = Matrix(((0.8, -0.0, 0.0, -0.0), (-0.0, 1.333, -0.0, 0.0), (0.0, -0.0, 2.0, -1.0), (-0.0, 0.0, -0.0, 1.0)))
ob_small_knob.location = (-0.5851, -0.81, 0.2913)
ob_small_knob.rotation_euler = (1.571, -0.0, 0.0)
ob_small_knob.scale = (0.6846, 0.6846, 0.6846)
ob_small_knob.lineart.crease_threshold = 0.0
_m = ob_small_knob.modifiers.new('Bevel', 'BEVEL')
_m.width = 0.002
_m.width_pct = 0.002
_m.segments = 3
_m.limit_method = 'NONE'
ob_small_knob_001.parent = ob_cube
ob_small_knob_001.matrix_parent_inverse = Matrix(((0.8, -0.0, 0.0, -0.0), (-0.0, 1.333, -0.0, 0.0), (0.0, -0.0, 2.0, -1.0), (-0.0, 0.0, -0.0, 1.0)))
ob_small_knob_001.location = (-0.3416, -0.81, 0.2913)
ob_small_knob_001.rotation_euler = (1.571, -0.0, 0.0)
ob_small_knob_001.scale = (0.6846, 0.6846, 0.6846)
ob_small_knob_001.lineart.crease_threshold = 0.0
_m = ob_small_knob_001.modifiers.new('Bevel', 'BEVEL')
_m.width = 0.002
_m.width_pct = 0.002
_m.segments = 3
_m.limit_method = 'NONE'
ob_small_knob_002.parent = ob_cube
ob_small_knob_002.matrix_parent_inverse = Matrix(((0.8, -0.0, 0.0, -0.0), (-0.0, 1.333, -0.0, 0.0), (0.0, -0.0, 2.0, -1.0), (-0.0, 0.0, -0.0, 1.0)))
ob_small_knob_002.location = (-0.07993, -0.81, 0.2913)
ob_small_knob_002.rotation_euler = (1.571, -0.0, 0.0)
ob_small_knob_002.scale = (0.6846, 0.6846, 0.6846)
ob_small_knob_002.lineart.crease_threshold = 0.0
_m = ob_small_knob_002.modifiers.new('Bevel', 'BEVEL')
_m.width = 0.002
_m.width_pct = 0.002
_m.segments = 3
_m.limit_method = 'NONE'
ob_small_knob_003.parent = ob_cube
ob_small_knob_003.matrix_parent_inverse = Matrix(((0.8, -0.0, 0.0, -0.0), (-0.0, 1.333, -0.0, 0.0), (0.0, -0.0, 2.0, -1.0), (-0.0, 0.0, -0.0, 1.0)))
ob_small_knob_003.location = (0.1926, -0.81, 0.2913)
ob_small_knob_003.rotation_euler = (1.571, -0.0, 0.0)
ob_small_knob_003.scale = (0.6846, 0.6846, 0.6846)
ob_small_knob_003.lineart.crease_threshold = 0.0
_m = ob_small_knob_003.modifiers.new('Bevel', 'BEVEL')
_m.width = 0.002
_m.width_pct = 0.002
_m.segments = 3
_m.limit_method = 'NONE'
ob_small_knob_004.parent = ob_cube
ob_small_knob_004.matrix_parent_inverse = Matrix(((0.8, -0.0, 0.0, -0.0), (-0.0, 1.333, -0.0, 0.0), (0.0, -0.0, 2.0, -1.0), (-0.0, 0.0, -0.0, 1.0)))
ob_small_knob_004.location = (0.7775, -0.81, 0.2913)
ob_small_knob_004.rotation_euler = (1.571, -0.0, 0.0)
ob_small_knob_004.scale = (0.6846, 0.6846, 0.6846)
ob_small_knob_004.lineart.crease_threshold = 0.0
_m = ob_small_knob_004.modifiers.new('Bevel', 'BEVEL')
_m.width = 0.002
_m.width_pct = 0.002
_m.segments = 3
_m.limit_method = 'NONE'
ob_small_knob_005.parent = ob_cube
ob_small_knob_005.matrix_parent_inverse = Matrix(((0.8, -0.0, 0.0, -0.0), (-0.0, 1.333, -0.0, 0.0), (0.0, -0.0, 2.0, -1.0), (-0.0, 0.0, -0.0, 1.0)))
ob_small_knob_005.location = (0.4926, -0.81, 0.2913)
ob_small_knob_005.rotation_euler = (1.571, -0.0, 0.0)
ob_small_knob_005.scale = (0.6846, 0.6846, 0.6846)
ob_small_knob_005.lineart.crease_threshold = 0.0
_m = ob_small_knob_005.modifiers.new('Bevel', 'BEVEL')
_m.width = 0.002
_m.width_pct = 0.002
_m.segments = 3
_m.limit_method = 'NONE'
ob_power_button.parent = ob_cube
ob_power_button.matrix_parent_inverse = Matrix(((0.8, -0.0, 0.0, -0.0), (-0.0, 1.333, -0.0, 0.0), (0.0, -0.0, 2.0, -1.0), (-0.0, 0.0, -0.0, 1.0)))
ob_power_button.location = (-1.116, -0.81, 0.1065)
ob_power_button.rotation_euler = (1.571, -0.0, 0.0)
ob_power_button.scale = (0.6846, 0.6846, 0.3536)
ob_power_button.lineart.crease_threshold = 0.0
_m = ob_power_button.modifiers.new('Bevel', 'BEVEL')
_m.width = 0.002
_m.width_pct = 0.002
_m.segments = 3
_m.limit_method = 'NONE'
ob_output_outter.parent = ob_cube
ob_output_outter.matrix_parent_inverse = Matrix(((0.8, -0.0, 0.0, -0.0), (-0.0, 1.333, -0.0, 0.0), (0.0, -0.0, 2.0, -1.0), (-0.0, 0.0, -0.0, 1.0)))
ob_output_outter.location = (1.117, -0.8295, 0.134)
ob_output_outter.rotation_euler = (1.571, -0.0, 0.0)
ob_output_outter.scale = (0.08569, 0.08569, 0.08569)
ob_output_outter.lineart.crease_threshold = 0.0
ob_output_inner.parent = ob_cube
ob_output_inner.matrix_parent_inverse = Matrix(((0.8, -0.0, 0.0, -0.0), (-0.0, 1.333, -0.0, 0.0), (0.0, -0.0, 2.0, -1.0), (-0.0, 0.0, -0.0, 1.0)))
ob_output_inner.location = (1.114, -0.81, 0.1393)
ob_output_inner.rotation_euler = (1.571, -0.0, 0.0)
ob_output_inner.scale = (0.6846, 0.6846, 1.601)
ob_output_inner.lineart.crease_threshold = 0.0
_m = ob_output_inner.modifiers.new('Bevel', 'BEVEL')
_m.width = 0.002
_m.width_pct = 0.002
_m.segments = 3
_m.limit_method = 'NONE'

# ---- collection membership
col_collection.objects.link(ob_cube)
col_collection.objects.link(ob_button)
col_collection.objects.link(ob_button_001)
col_collection.objects.link(ob_button_002)
col_collection.objects.link(ob_button_003)
col_collection.objects.link(ob_button_004)
col_collection.objects.link(ob_button_005)
col_collection.objects.link(ob_button_006)
col_collection.objects.link(ob_button_007)
col_collection.objects.link(ob_button_008)
col_collection.objects.link(ob_button_009)
col_collection.objects.link(ob_button_010)
col_collection.objects.link(ob_button_011)
col_collection.objects.link(ob_big_knob)
col_collection.objects.link(ob_small_knob)
col_collection.objects.link(ob_small_knob_001)
col_collection.objects.link(ob_small_knob_002)
col_collection.objects.link(ob_small_knob_003)
col_collection.objects.link(ob_small_knob_004)
col_collection.objects.link(ob_small_knob_005)
col_collection.objects.link(ob_power_button)
col_collection.objects.link(ob_output_outter)
col_collection.objects.link(ob_output_inner)

# ---- scene / render settings (as saved in the file)
scene.frame_start = 1; scene.frame_end = 250; scene.frame_set(57)
scene.render.engine = 'BLENDER_EEVEE_NEXT'
scene.cycles.use_denoising = False
scene.cycles.samples = 128
scene.cycles.sampling_pattern = 'TABULATED_SOBOL'
scene.cycles.use_adaptive_sampling = False
scene.cycles.use_light_tree = False
scene.view_settings.view_transform = 'Filmic'
bpy.context.view_layer.update()

# ---- added for rendering (the .blend has no active camera and no usable light): camera, sun
cam_auto = bpy.data.cameras.new('AutoCamera')
cam_auto.lens = 50.0
cam_auto.sensor_width = 36.0
cam_auto.clip_end = 1000.0
ob_auto_camera = bpy.data.objects.new('AutoCamera', cam_auto)
scene.collection.objects.link(ob_auto_camera)
ob_auto_camera.location = (2.92917, -3.59761, 2.84334)
ob_auto_camera.rotation_euler = (1.09748, -7.21219e-08, 0.694738)
scene.camera = ob_auto_camera
light_auto_sun = bpy.data.lights.new('AutoSun', 'SUN')
light_auto_sun.energy = 3.0
light_auto_sun.angle = 0.0523599
ob_auto_sun = bpy.data.objects.new('AutoSun', light_auto_sun)
scene.collection.objects.link(ob_auto_sun)
ob_auto_sun.rotation_euler = (0.872665, 0.174533, 0.523599)
bpy.context.view_layer.update()
